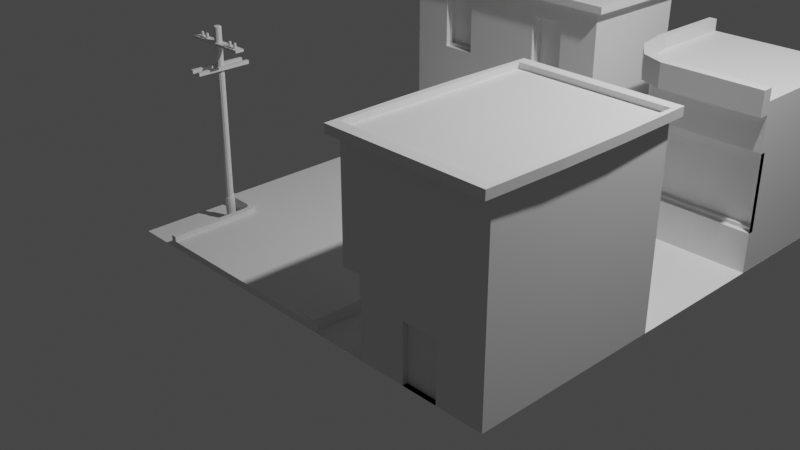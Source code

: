 # Source: cyberpunk.blend  (saved by Blender 3.4.6; exported with 4.5.12 LTS)
import bpy
from mathutils import Matrix  # noqa: F401  (used for matrix-valued properties, if any)

bpy.ops.wm.read_factory_settings(use_empty=True)
scene = bpy.context.scene
scene.name = 'Scene'

# ---- collections
col_collection = bpy.data.collections.new('Collection'); scene.collection.children.link(col_collection)

# ---- materials (node trees are filled in below, after node groups)
mat_material = bpy.data.materials.new('Material')
mat_material.alpha_threshold = 0.0
mat_material.use_transparent_shadow = False
mat_material.roughness = 0.5
mat_material.line_color = (0.0, 0.0, 0.0, 1.0)

# ---- material node trees
mat_material.use_nodes = True; mat_material.node_tree.nodes.clear()
_N = mat_material.node_tree.nodes; _L = mat_material.node_tree.links
n0 = _N.new('ShaderNodeOutputMaterial'); n0.name = 'Material Output'; n0.location = (300, 300)
n1 = _N.new('ShaderNodeBsdfPrincipled'); n1.name = 'Principled BSDF'; n1.location = (10, 300)
n1.distribution = 'GGX'
n1.subsurface_method = 'RANDOM_WALK_SKIN'
n1.inputs[3].default_value = 1.45
n1.inputs[27].default_value = (0.0, 0.0, 0.0, 1.0)
n1.inputs[28].default_value = 1.0
_L.new(n1.outputs[0], n0.inputs[0])
n0.is_active_output = True

# ---- world
world_world = bpy.data.worlds.new('World'); scene.world = world_world
world_world.use_nodes = True; world_world.node_tree.nodes.clear()
_N = world_world.node_tree.nodes; _L = world_world.node_tree.links
n0 = _N.new('ShaderNodeOutputWorld'); n0.name = 'World Output'; n0.location = (300, 300)
n1 = _N.new('ShaderNodeBackground'); n1.name = 'Background'; n1.location = (10, 300)
n1.inputs[0].default_value = (0.05088, 0.05088, 0.05088, 1.0)
_L.new(n1.outputs[0], n0.inputs[0])
n0.is_active_output = True
world_world.color = (0.05088, 0.05088, 0.05088)
world_world.use_sun_shadow = False
world_world.sun_shadow_jitter_overblur = 0.0

# ---- cameras
cam_camera = bpy.data.cameras.new('Camera')
cam_camera.clip_end = 100.0
cam_camera.ortho_scale = 7.314

# ---- lights
light_light = bpy.data.lights.new('Light', 'POINT')
light_light.transmission_factor = 0.0
light_light.energy = 1000.0
light_light.shadow_soft_size = 0.1
light_light.shadow_maximum_resolution = 0.006
light_light.use_absolute_resolution = True

# ---- meshes
me_cube = bpy.data.meshes.new('Cube')
me_cube.from_pydata([(1.546, 1.107, 1.0), (1.546, 1.0, -1.0), (1.546, -1.0, 1.0), (1.546, -1.0, -1.0), (-1.546, 1.107, 1.0), (-1.546, 1.0, -1.0), (-1.546, -1.0, 1.0), (-1.546, -1.0, -1.0), (1.546, 1.054, 0.0), (-1.546, -1.0, 0.0), (1.546, -1.0, 0.0), (-1.546, 1.054, 0.0), (0.0, 1.0, -1.0), (0.0, -1.0, 1.0), (0.0, -1.0, -1.0), (0.0, 1.107, 1.0), (0.0, 1.054, 0.0), (0.0, -1.0, 0.0), (-0.5427, -1.0, 0.1985), (-0.5427, -1.0, 0.8015), (-1.003, -1.0, 0.8015), (-1.003, -1.0, 0.1985), (1.003, -1.0, 0.1985), (1.003, -1.0, 0.8015), (0.5427, -1.0, 0.8015), (0.5427, -1.0, 0.1985), (-0.5427, -0.9116, 0.8015), (-0.5427, -0.9116, 0.1985), (-1.003, -0.9116, 0.1985), (-1.003, -0.9116, 0.8015), (1.003, -0.9116, 0.8015), (1.003, -0.9116, 0.1985), (0.5427, -0.9116, 0.1985), (0.5427, -0.9116, 0.8015), (-0.574, -0.9116, 0.2298), (-0.574, -0.9116, 0.7702), (-0.9721, -0.9116, 0.7702), (-0.9721, -0.9116, 0.2298), (0.9721, -0.9116, 0.2298), (0.9721, -0.9116, 0.7702), (0.574, -0.9116, 0.7702), (0.574, -0.9116, 0.2298), (-0.574, -0.8375, 0.7702), (-0.574, -0.8375, 0.2298), (-0.9721, -0.8375, 0.2298), (-0.9721, -0.8375, 0.7702), (0.9721, -0.8375, 0.7702), (0.9721, -0.8375, 0.2298), (0.574, -0.8375, 0.2298), (0.574, -0.8375, 0.7702), (-1.546, -0.5788, 0.2279), (-1.546, -0.5788, 0.7721), (-1.546, 0.6708, 0.7721), (-1.546, 0.6468, 0.2279), (-1.501, -0.5788, 0.2279), (-1.501, -0.5788, 0.7721), (-1.501, 0.6468, 0.2279), (-1.501, 0.6708, 0.7721), (-1.501, -0.5394, 0.2673), (-1.501, -0.5394, 0.7327), (-1.501, 0.6296, 0.7327), (-1.501, 0.6091, 0.2673), (-1.468, -0.5394, 0.2673), (-1.468, -0.5394, 0.7327), (-1.468, 0.6091, 0.2673), (-1.468, 0.6296, 0.7327), (-0.5633, -1.0, -1.0), (-0.5633, -1.0, -0.289), (-0.9828, -1.0, -0.289), (-0.9828, -1.0, -1.0), (-0.5633, -0.9412, -0.289), (-0.5633, -0.9412, -1.0), (-0.9828, -0.9412, -1.0), (-0.9828, -0.9412, -0.289), (0.0, -1.0, 1.073), (-1.546, -1.0, 1.073), (1.546, 1.107, 1.073), (1.546, -1.0, 1.073), (-1.546, 1.107, 1.073), (0.0, 1.107, 1.073), (-1.714e-10, -1.096, 0.9994), (-1.651, -1.096, 0.9994), (1.651, 1.203, 0.9994), (1.651, -1.096, 0.9994), (-1.651, 1.203, 0.9994), (-1.714e-10, 1.203, 0.9994), (1.651, -1.096, 1.074), (-1.714e-10, -1.096, 1.074), (-1.651, -1.096, 1.074), (1.651, 1.203, 1.074), (-1.651, 1.203, 1.074), (-1.714e-10, 1.203, 1.074), (0.0, -1.0, 1.003), (-1.546, -1.0, 1.003), (1.546, 1.107, 1.003), (1.546, -1.0, 1.003), (-1.546, 1.107, 1.003), (0.0, 1.107, 1.003)], [(7, 14)], [(15, 4, 84, 85), (22, 23, 30, 31), (50, 51, 55, 54), (12, 1, 3, 14), (8, 0, 2, 10), (16, 15, 0, 8), (12, 16, 8, 1), (1, 8, 10, 3), (7, 9, 11, 5), (66, 67, 70, 71), (3, 10, 17, 14), (5, 11, 16, 12), (11, 4, 15, 16), (23, 24, 33, 30), (75, 78, 90, 88), (17, 13, 19, 18), (13, 6, 20, 19), (6, 9, 21, 20), (9, 17, 18, 21), (10, 2, 23, 22), (2, 13, 24, 23), (13, 17, 25, 24), (17, 10, 22, 25), (40, 41, 48, 49), (35, 36, 45, 42), (19, 20, 29, 26), (24, 25, 32, 33), (18, 19, 26, 27), (25, 22, 31, 32), (20, 21, 28, 29), (21, 18, 27, 28), (27, 26, 35, 34), (26, 29, 36, 35), (29, 28, 37, 36), (28, 27, 34, 37), (31, 30, 39, 38), (30, 33, 40, 39), (33, 32, 41, 40), (32, 31, 38, 41), (43, 42, 45, 44), (47, 46, 49, 48), (34, 35, 42, 43), (41, 38, 47, 48), (36, 37, 44, 45), (37, 34, 43, 44), (39, 40, 49, 46), (38, 39, 46, 47), (9, 6, 51, 50), (6, 4, 52, 51), (4, 11, 53, 52), (11, 9, 50, 53), (59, 60, 65, 63), (52, 53, 56, 57), (53, 50, 54, 56), (51, 52, 57, 55), (54, 55, 59, 58), (55, 57, 60, 59), (57, 56, 61, 60), (56, 54, 58, 61), (62, 63, 65, 64), (58, 59, 63, 62), (60, 61, 64, 65), (61, 58, 62, 64), (14, 17, 67, 66), (17, 9, 68, 67), (9, 7, 69, 68), (71, 70, 73, 72), (68, 69, 72, 73), (67, 68, 73, 70), (78, 75, 93, 96), (74, 77, 95, 92), (4, 6, 81, 84), (78, 79, 91, 90), (76, 77, 86, 89), (77, 74, 87, 86), (82, 85, 91, 89), (80, 83, 86, 87), (81, 80, 87, 88), (84, 81, 88, 90), (83, 82, 89, 86), (85, 84, 90, 91), (6, 13, 80, 81), (79, 76, 89, 91), (0, 15, 85, 82), (2, 0, 82, 83), (74, 75, 88, 87), (13, 2, 83, 80), (97, 96, 93, 92), (94, 97, 92, 95), (75, 74, 92, 93), (79, 78, 96, 97), (76, 79, 97, 94), (77, 76, 94, 95)])
_uv = me_cube.uv_layers.new(name='UVMap')
_uv.uv.foreach_set('vector', [0.625, 0.375, 0.625, 0.25, 0.625, 0.25, 0.625, 0.375, 0.52, 0.7629, 0.605, 0.7629, 0.605, 0.7629, 0.52, 0.7629, 0.5243, 0.02347, 0.6007, 0.02324, 0.6007, 0.02324, 0.5243, 0.02347, 0.25, 0.5, 0.375, 0.5, 0.375, 0.75, 0.25, 0.75, 0.5, 0.5, 0.625, 0.5, 0.625, 0.75, 0.5, 0.75, 0.5, 0.375, 0.625, 0.375, 0.625, 0.5, 0.5, 0.5, 0.375, 0.375, 0.5, 0.375, 0.5, 0.5, 0.375, 0.5, 0.375, 0.5, 0.5, 0.5, 0.5, 0.75, 0.375, 0.75, 0.375, 0.0, 0.5, 0.0, 0.5, 0.25, 0.375, 0.25, 0.403, 0.8931, 0.472, 0.8931, 0.472, 0.8931, 0.403, 0.8931, 0.375, 0.75, 0.5, 0.75, 0.5, 0.875, 0.375, 0.875, 0.375, 0.25, 0.5, 0.25, 0.5, 0.375, 0.375, 0.375, 0.5, 0.25, 0.625, 0.25, 0.625, 0.375, 0.5, 0.375, 0.605, 0.7629, 0.605, 0.8621, 0.605, 0.8621, 0.605, 0.7629, 0.875, 0.75, 0.875, 0.5, 0.875, 0.5, 0.875, 0.75, 0.5, 0.875, 0.625, 0.875, 0.605, 0.8879, 0.52, 0.8879, 0.625, 0.875, 0.625, 1.0, 0.605, 0.9871, 0.605, 0.8879, 0.625, 1.0, 0.5, 1.0, 0.52, 0.9871, 0.605, 0.9871, 0.5, 1.0, 0.5, 0.875, 0.52, 0.8879, 0.52, 0.9871, 0.5, 0.75, 0.625, 0.75, 0.605, 0.7629, 0.52, 0.7629, 0.625, 0.75, 0.625, 0.875, 0.605, 0.8621, 0.605, 0.7629, 0.625, 0.875, 0.5, 0.875, 0.52, 0.8621, 0.605, 0.8621, 0.5, 0.875, 0.5, 0.75, 0.52, 0.7629, 0.52, 0.8621, 0.6006, 0.8553, 0.5244, 0.8553, 0.5244, 0.8553, 0.6006, 0.8553, 0.6006, 0.8947, 0.6006, 0.9803, 0.6006, 0.9803, 0.6006, 0.8947, 0.605, 0.8879, 0.605, 0.9871, 0.605, 0.9871, 0.605, 0.8879, 0.605, 0.8621, 0.52, 0.8621, 0.52, 0.8621, 0.605, 0.8621, 0.52, 0.8879, 0.605, 0.8879, 0.605, 0.8879, 0.52, 0.8879, 0.52, 0.8621, 0.52, 0.7629, 0.52, 0.7629, 0.52, 0.8621, 0.605, 0.9871, 0.52, 0.9871, 0.52, 0.9871, 0.605, 0.9871, 0.52, 0.9871, 0.52, 0.8879, 0.52, 0.8879, 0.52, 0.9871, 0.52, 0.8879, 0.605, 0.8879, 0.6006, 0.8947, 0.5244, 0.8947, 0.605, 0.8879, 0.605, 0.9871, 0.6006, 0.9803, 0.6006, 0.8947, 0.605, 0.9871, 0.52, 0.9871, 0.5244, 0.9803, 0.6006, 0.9803, 0.52, 0.9871, 0.52, 0.8879, 0.5244, 0.8947, 0.5244, 0.9803, 0.52, 0.7629, 0.605, 0.7629, 0.6006, 0.7697, 0.5244, 0.7697, 0.605, 0.7629, 0.605, 0.8621, 0.6006, 0.8553, 0.6006, 0.7697, 0.605, 0.8621, 0.52, 0.8621, 0.5244, 0.8553, 0.6006, 0.8553, 0.52, 0.8621, 0.52, 0.7629, 0.5244, 0.7697, 0.5244, 0.8553, 0.5244, 0.8947, 0.6006, 0.8947, 0.6006, 0.9803, 0.5244, 0.9803, 0.5244, 0.7697, 0.6006, 0.7697, 0.6006, 0.8553, 0.5244, 0.8553, 0.5244, 0.8947, 0.6006, 0.8947, 0.6006, 0.8947, 0.5244, 0.8947, 0.5244, 0.8553, 0.5244, 0.7697, 0.5244, 0.7697, 0.5244, 0.8553, 0.6006, 0.9803, 0.5244, 0.9803, 0.5244, 0.9803, 0.6006, 0.9803, 0.5244, 0.9803, 0.5244, 0.8947, 0.5244, 0.8947, 0.5244, 0.9803, 0.6006, 0.7697, 0.6006, 0.8553, 0.6006, 0.8553, 0.6006, 0.7697, 0.5244, 0.7697, 0.6006, 0.7697, 0.6006, 0.7697, 0.5244, 0.7697, 0.5, 0.0, 0.625, 0.0, 0.6007, 0.02324, 0.5243, 0.02347, 0.625, 0.0, 0.625, 0.25, 0.6007, 0.2267, 0.6007, 0.02324, 0.625, 0.25, 0.5, 0.25, 0.5243, 0.2265, 0.6007, 0.2267, 0.5, 0.25, 0.5, 0.0, 0.5243, 0.02347, 0.5243, 0.2265, 0.5952, 0.0297, 0.5952, 0.2203, 0.5952, 0.2203, 0.5952, 0.0297, 0.6007, 0.2267, 0.5243, 0.2265, 0.5243, 0.2265, 0.6007, 0.2267, 0.5243, 0.2265, 0.5243, 0.02347, 0.5243, 0.02347, 0.5243, 0.2265, 0.6007, 0.02324, 0.6007, 0.2267, 0.6007, 0.2267, 0.6007, 0.02324, 0.5243, 0.02347, 0.6007, 0.02324, 0.5952, 0.0297, 0.5298, 0.02996, 0.6007, 0.02324, 0.6007, 0.2267, 0.5952, 0.2203, 0.5952, 0.0297, 0.6007, 0.2267, 0.5243, 0.2265, 0.5298, 0.22, 0.5952, 0.2203, 0.5243, 0.2265, 0.5243, 0.02347, 0.5298, 0.02996, 0.5298, 0.22, 0.5298, 0.02996, 0.5952, 0.0297, 0.5952, 0.2203, 0.5298, 0.22, 0.5298, 0.02996, 0.5952, 0.0297, 0.5952, 0.0297, 0.5298, 0.02996, 0.5952, 0.2203, 0.5298, 0.22, 0.5298, 0.22, 0.5952, 0.2203, 0.5298, 0.22, 0.5298, 0.02996, 0.5298, 0.02996, 0.5298, 0.22, 0.375, 0.875, 0.5, 0.875, 0.472, 0.8931, 0.403, 0.8931, 0.5, 0.875, 0.5, 1.0, 0.472, 0.9819, 0.472, 0.8931, 0.5, 1.0, 0.375, 1.0, 0.403, 0.9819, 0.472, 0.9819, 0.403, 0.8931, 0.472, 0.8931, 0.472, 0.9819, 0.403, 0.9819, 0.472, 0.9819, 0.403, 0.9819, 0.403, 0.9819, 0.472, 0.9819, 0.472, 0.8931, 0.472, 0.9819, 0.472, 0.9819, 0.472, 0.8931, 0.875, 0.5, 0.875, 0.75, 0.875, 0.75, 0.875, 0.5, 0.75, 0.75, 0.625, 0.75, 0.625, 0.75, 0.75, 0.75, 0.625, 0.25, 0.625, 0.0, 0.625, 0.0, 0.625, 0.25, 0.875, 0.5, 0.75, 0.5, 0.75, 0.5, 0.875, 0.5, 0.625, 0.5, 0.625, 0.75, 0.625, 0.75, 0.625, 0.5, 0.625, 0.75, 0.75, 0.75, 0.75, 0.75, 0.625, 0.75, 0.625, 0.5, 0.625, 0.375, 0.625, 0.375, 0.625, 0.5, 0.625, 0.875, 0.625, 0.75, 0.625, 0.75, 0.625, 0.875, 0.625, 1.0, 0.625, 0.875, 0.625, 0.875, 0.625, 1.0, 0.625, 0.25, 0.625, 0.0, 0.625, 0.0, 0.625, 0.25, 0.625, 0.75, 0.625, 0.5, 0.625, 0.5, 0.625, 0.75, 0.625, 0.375, 0.625, 0.25, 0.625, 0.25, 0.625, 0.375, 0.625, 1.0, 0.625, 0.875, 0.625, 0.875, 0.625, 1.0, 0.75, 0.5, 0.625, 0.5, 0.625, 0.5, 0.75, 0.5, 0.625, 0.5, 0.625, 0.375, 0.625, 0.375, 0.625, 0.5, 0.625, 0.75, 0.625, 0.5, 0.625, 0.5, 0.625, 0.75, 0.75, 0.75, 0.875, 0.75, 0.875, 0.75, 0.75, 0.75, 0.625, 0.875, 0.625, 0.75, 0.625, 0.75, 0.625, 0.875, 0.75, 0.5, 0.875, 0.5, 0.875, 0.75, 0.75, 0.75, 0.625, 0.5, 0.75, 0.5, 0.75, 0.75, 0.625, 0.75, 0.875, 0.75, 0.75, 0.75, 0.75, 0.75, 0.875, 0.75, 0.75, 0.5, 0.875, 0.5, 0.875, 0.5, 0.75, 0.5, 0.625, 0.5, 0.75, 0.5, 0.75, 0.5, 0.625, 0.5, 0.625, 0.75, 0.625, 0.5, 0.625, 0.5, 0.625, 0.75])
me_cube.materials.append(mat_material)
me_cube.use_mirror_vertex_groups = False
me_cube.update()
me_plane = bpy.data.meshes.new('Plane')
me_plane.from_pydata([(-0.5003, -0.6659, 0.0), (1.0, -0.6659, 0.0), (-0.5003, 1.0, 0.0), (1.0, 1.0, 0.0)], [], [(0, 1, 3, 2)])
_uv = me_plane.uv_layers.new(name='UVMap')
_uv.uv.foreach_set('vector', [0.0, 0.0, 1.0, 0.0, 1.0, 1.0, 0.0, 1.0])
me_plane.update()
me_cube_001 = bpy.data.meshes.new('Cube.001')
me_cube_001.from_pydata([(1.326, 1.0, -0.2124), (1.326, 1.0, -1.0), (0.1299, -1.0, -0.4128), (0.1299, -1.0, -1.0), (-1.971, 1.0, -0.2124), (-1.971, 1.0, -1.0), (-0.7749, -1.0, -0.4128), (-0.7749, -1.0, -1.0), (1.326, -1.0, 0.2876), (-1.971, -1.0, 0.2876), (1.326, 1.0, 0.2876), (-1.971, 1.0, 0.2876), (-2.472, -0.92, -0.1324), (-2.472, 0.92, -0.1324), (-2.472, -0.92, 0.2076), (-2.472, 0.92, 0.2076), (1.326, -1.0, 0.9193), (-1.971, -1.0, 0.9193), (1.326, 1.0, 0.9193), (-1.971, 1.0, 0.9193), (-2.472, -1.0, 0.9193), (-2.472, 1.0, 0.9193), (-1.971, 0.3333, -1.0), (-1.971, -0.3333, -1.0), (1.326, 0.3333, -0.2124), (1.326, -0.3333, -0.2124), (-1.971, -0.3333, -0.2124), (-1.971, 0.3333, -0.2124), (1.326, -0.3333, -1.0), (1.326, 0.3333, -1.0), (1.326, 0.3333, 0.2876), (1.326, -0.3333, 0.2876), (-2.472, -0.3333, -0.1324), (-2.472, 0.3333, -0.1324), (-2.472, -0.3333, 0.2076), (-2.472, 0.3333, 0.2076), (1.326, 0.3333, 0.9193), (1.326, -0.3333, 0.9193), (-2.472, -0.3333, 0.9193), (-2.472, 0.3333, 0.9193), (-2.472, 1.0, 0.3841), (-1.971, 1.0, 0.3841), (1.326, -1.0, 0.3841), (-1.971, -1.0, 0.3841), (-2.472, -1.0, 0.3841), (1.326, 1.0, 0.3841), (1.326, -0.3333, 0.3841), (1.326, 0.3333, 0.3841), (-2.472, 0.3333, 0.3841), (-2.472, -0.3333, 0.3841), (-2.472, -0.5016, 0.4532), (-2.472, -0.8318, 0.4532), (-2.472, -0.8318, 0.8284), (-2.472, -0.5016, 0.8284), (-2.472, 0.8318, 0.4532), (-2.472, 0.5016, 0.4532), (-2.472, 0.5016, 0.8284), (-2.472, 0.8318, 0.8284), (-2.472, 0.1651, 0.4532), (-2.472, -0.1651, 0.4532), (-2.472, -0.1651, 0.8284), (-2.472, 0.1651, 0.8284), (-2.371, -0.8318, 0.4532), (-2.371, -0.5016, 0.4532), (-2.371, -0.5016, 0.8284), (-2.371, -0.8318, 0.8284), (-2.371, 0.5016, 0.4532), (-2.371, 0.8318, 0.4532), (-2.371, 0.8318, 0.8284), (-2.371, 0.5016, 0.8284), (-2.371, -0.1651, 0.4532), (-2.371, 0.1651, 0.4532), (-2.371, 0.1651, 0.8284), (-2.371, -0.1651, 0.8284), (-2.371, -0.532, 0.4836), (-2.371, -0.8013, 0.4836), (-2.371, -0.8013, 0.798), (-2.371, -0.532, 0.798), (-2.371, 0.8013, 0.4836), (-2.371, 0.532, 0.4836), (-2.371, 0.532, 0.798), (-2.371, 0.8013, 0.798), (-2.371, 0.1347, 0.4836), (-2.371, -0.1347, 0.4836), (-2.371, -0.1347, 0.798), (-2.371, 0.1347, 0.798), (-2.284, -0.8013, 0.4836), (-2.284, -0.532, 0.4836), (-2.284, -0.532, 0.798), (-2.284, -0.8013, 0.798), (-2.284, 0.532, 0.4836), (-2.284, 0.8013, 0.4836), (-2.284, 0.8013, 0.798), (-2.284, 0.532, 0.798), (-2.284, -0.1347, 0.4836), (-2.284, 0.1347, 0.4836), (-2.284, 0.1347, 0.798), (-2.284, -0.1347, 0.798), (-2.472, 0.3333, -0.2124), (-2.472, 1.0, -0.2124), (-2.472, 0.3333, 0.2876), (-2.472, 1.0, 0.2876), (-2.472, -1.0, 0.2876), (-2.472, -1.0, -0.2124), (-2.472, -0.3333, -0.2124), (-2.472, -0.3333, 0.2876), (-2.233, 0.3333, -0.1324), (-2.233, 0.3333, 0.2076), (-2.233, -0.3333, -0.1324), (-2.233, -0.3333, 0.2076), (-2.233, 0.92, -0.1324), (-2.233, 0.92, 0.2076), (-2.233, -0.92, 0.2076), (-2.233, -0.92, -0.1324), (-1.971, -1.0, -1.0), (-1.971, -1.0, -0.2124), (1.326, -1.0, -0.2124), (1.326, -1.0, -1.0), (-0.7749, -0.9478, -1.0), (-0.7749, -0.9478, -0.4128), (0.1299, -0.9478, -0.4128), (0.1299, -0.9478, -1.0), (-0.7749, -0.9478, -1.0), (-0.7749, -0.9478, -0.4128), (0.1299, -0.9478, -0.4128), (0.1299, -0.9478, -1.0), (-0.7749, -0.9478, -1.0), (-0.7749, -0.9478, -0.4128), (0.1299, -0.9478, -0.4128), (0.1299, -0.9478, -1.0), (1.326, -1.0, 1.004), (-1.971, -1.0, 1.004), (1.326, -0.3333, 1.004), (-1.971, 1.0, 1.004), (1.326, 1.0, 1.004), (-2.472, 0.3333, 1.004), (-2.472, 1.0, 1.004), (-2.472, -1.0, 1.004), (1.326, 0.3333, 1.004), (-2.472, -0.3333, 1.004), (1.438, -1.111, 0.9193), (-1.971, -1.111, 0.9193), (1.484, -0.3333, 0.9193), (1.438, -1.111, 1.004), (-1.971, 1.111, 0.9193), (1.438, 1.111, 0.9193), (-2.63, 0.3333, 0.9193), (-2.584, 1.111, 0.9193), (-2.584, -1.111, 0.9193), (1.484, 0.3333, 0.9193), (1.484, -0.3333, 1.004), (1.484, 0.3333, 1.004), (-2.63, -0.3333, 0.9193), (1.438, 1.111, 1.004), (-1.971, 1.111, 1.004), (-2.63, -0.3333, 1.004), (-2.584, -1.111, 1.004), (-1.971, -1.111, 1.004), (-2.63, 0.3333, 1.004), (-2.584, 1.111, 1.004), (1.326, -1.0, 0.947), (-1.971, -1.0, 0.947), (1.326, -0.3333, 0.947), (-1.971, 0.3333, 0.947), (-1.971, 1.0, 0.947), (1.326, 1.0, 0.947), (-2.472, 0.3333, 0.947), (-2.472, 1.0, 0.947), (-2.472, -1.0, 0.947), (1.326, 0.3333, 0.947), (-1.971, -0.3333, 0.947), (-2.472, -0.3333, 0.947)], [], [(24, 0, 10, 30), (7, 3, 121, 118), (22, 27, 4, 5), (23, 28, 117, 114), (28, 25, 116, 117), (5, 4, 0, 1), (43, 42, 16, 17), (0, 4, 11, 10), (115, 116, 8, 9), (11, 4, 99, 101), (13, 33, 106, 110), (41, 40, 21, 19), (115, 9, 102, 103), (26, 115, 103, 104), (139, 135, 158, 155), (135, 136, 159, 158), (57, 54, 67, 68), (44, 43, 17, 20), (45, 41, 19, 18), (47, 45, 18, 36), (42, 46, 37, 16), (46, 47, 36, 37), (51, 52, 65, 62), (60, 61, 72, 73), (137, 139, 155, 156), (20, 17, 141, 148), (133, 134, 153, 154), (19, 21, 147, 144), (4, 27, 98, 99), (27, 26, 104, 98), (15, 13, 110, 111), (32, 12, 113, 108), (1, 0, 24, 29), (29, 24, 25, 28), (5, 1, 29, 22), (22, 29, 28, 23), (114, 115, 26, 23), (23, 26, 27, 22), (116, 25, 31, 8), (25, 24, 30, 31), (100, 105, 49, 48), (101, 100, 48, 40), (31, 30, 47, 46), (8, 31, 46, 42), (30, 10, 45, 47), (10, 11, 41, 45), (102, 9, 43, 44), (105, 102, 44, 49), (11, 101, 40, 41), (9, 8, 42, 43), (49, 44, 51, 50), (44, 20, 52, 51), (20, 38, 53, 52), (38, 49, 50, 53), (40, 48, 55, 54), (48, 39, 56, 55), (39, 21, 57, 56), (21, 40, 54, 57), (48, 49, 59, 58), (49, 38, 60, 59), (38, 39, 61, 60), (39, 48, 58, 61), (81, 78, 91, 92), (75, 76, 89, 86), (84, 85, 96, 97), (58, 59, 70, 71), (52, 53, 64, 65), (55, 56, 69, 66), (61, 58, 71, 72), (50, 51, 62, 63), (56, 57, 68, 69), (59, 60, 73, 70), (53, 50, 63, 64), (54, 55, 66, 67), (63, 62, 75, 74), (62, 65, 76, 75), (65, 64, 77, 76), (64, 63, 74, 77), (67, 66, 79, 78), (66, 69, 80, 79), (69, 68, 81, 80), (68, 67, 78, 81), (71, 70, 83, 82), (70, 73, 84, 83), (73, 72, 85, 84), (72, 71, 82, 85), (87, 86, 89, 88), (91, 90, 93, 92), (95, 94, 97, 96), (82, 83, 94, 95), (76, 77, 88, 89), (79, 80, 93, 90), (85, 82, 95, 96), (74, 75, 86, 87), (80, 81, 92, 93), (83, 84, 97, 94), (77, 74, 87, 88), (78, 79, 90, 91), (33, 13, 99, 98), (15, 35, 100, 101), (13, 15, 101, 99), (14, 12, 103, 102), (12, 32, 104, 103), (32, 33, 98, 104), (34, 14, 102, 105), (35, 34, 105, 100), (108, 113, 112, 109), (110, 106, 107, 111), (106, 108, 109, 107), (34, 35, 107, 109), (33, 32, 108, 106), (12, 14, 112, 113), (35, 15, 111, 107), (14, 34, 109, 112), (7, 6, 115, 114), (2, 3, 117, 116), (6, 2, 116, 115), (3, 7, 114, 117), (118, 121, 125, 122), (3, 2, 120, 121), (2, 6, 119, 120), (6, 7, 118, 119), (125, 124, 128, 129), (121, 120, 124, 125), (120, 119, 123, 124), (119, 118, 122, 123), (129, 128, 127, 126), (124, 123, 127, 128), (123, 122, 126, 127), (122, 125, 129, 126), (134, 133, 164, 165), (137, 131, 161, 168), (135, 139, 171, 166), (133, 136, 167, 164), (132, 138, 169, 162), (130, 132, 162, 160), (37, 36, 149, 142), (21, 39, 146, 147), (36, 18, 145, 149), (132, 130, 143, 150), (147, 146, 158, 159), (146, 152, 155, 158), (141, 140, 143, 157), (142, 149, 151, 150), (145, 144, 154, 153), (152, 148, 156, 155), (140, 142, 150, 143), (144, 147, 159, 154), (149, 145, 153, 151), (148, 141, 157, 156), (17, 16, 140, 141), (136, 133, 154, 159), (38, 20, 148, 152), (16, 37, 142, 140), (131, 137, 156, 157), (39, 38, 152, 146), (134, 138, 151, 153), (130, 131, 157, 143), (18, 19, 144, 145), (138, 132, 150, 151), (162, 170, 161, 160), (163, 164, 167, 166), (161, 170, 171, 168), (170, 163, 166, 171), (165, 164, 163, 169), (169, 163, 170, 162), (131, 130, 160, 161), (138, 134, 165, 169), (136, 135, 166, 167), (139, 137, 168, 171)])
_uv = me_cube_001.uv_layers.new(name='UVMap')
_uv.uv.foreach_set('vector', [0.625, 0.5833, 0.625, 0.5, 0.625, 0.5, 0.625, 0.5833, 0.4196, 0.9893, 0.4196, 0.7607, 0.4196, 0.7607, 0.4196, 0.9893, 0.375, 0.1667, 0.625, 0.1667, 0.625, 0.25, 0.375, 0.25, 0.125, 0.6667, 0.375, 0.6667, 0.375, 0.75, 0.125, 0.75, 0.375, 0.6667, 0.625, 0.6667, 0.625, 0.75, 0.375, 0.75, 0.375, 0.25, 0.625, 0.25, 0.625, 0.5, 0.375, 0.5, 0.625, 1.0, 0.625, 0.75, 0.625, 0.75, 0.625, 1.0, 0.625, 0.5, 0.625, 0.25, 0.625, 0.25, 0.625, 0.5, 0.625, 1.0, 0.625, 0.75, 0.625, 0.75, 0.625, 1.0, 0.625, 0.25, 0.625, 0.25, 0.625, 0.25, 0.625, 0.25, 0.625, 0.24, 0.625, 0.1667, 0.625, 0.1667, 0.625, 0.24, 0.625, 0.25, 0.625, 0.25, 0.625, 0.25, 0.625, 0.25, 0.625, 1.0, 0.625, 1.0, 0.625, 1.0, 0.625, 1.0, 0.625, 0.08333, 0.625, 0.0, 0.625, 0.0, 0.625, 0.08333, 0.875, 0.6667, 0.875, 0.5833, 0.875, 0.5833, 0.875, 0.6667, 0.875, 0.5833, 0.875, 0.5, 0.875, 0.5, 0.875, 0.5833, 0.625, 0.24, 0.625, 0.24, 0.625, 0.24, 0.625, 0.24, 0.625, 1.0, 0.625, 1.0, 0.625, 1.0, 0.625, 1.0, 0.625, 0.5, 0.625, 0.25, 0.625, 0.25, 0.625, 0.5, 0.625, 0.5833, 0.625, 0.5, 0.625, 0.5, 0.625, 0.5833, 0.625, 0.75, 0.625, 0.6667, 0.625, 0.6667, 0.625, 0.75, 0.625, 0.6667, 0.625, 0.5833, 0.625, 0.5833, 0.625, 0.6667, 0.625, 0.01, 0.625, 0.01, 0.625, 0.01, 0.625, 0.01, 0.625, 0.09333, 0.625, 0.1567, 0.625, 0.1567, 0.625, 0.09333, 0.875, 0.75, 0.875, 0.6667, 0.875, 0.6667, 0.875, 0.75, 0.625, 1.0, 0.625, 1.0, 0.625, 1.0, 0.625, 1.0, 0.875, 0.5, 0.625, 0.5, 0.625, 0.5, 0.875, 0.5, 0.625, 0.25, 0.625, 0.25, 0.625, 0.25, 0.625, 0.25, 0.625, 0.25, 0.625, 0.1667, 0.625, 0.1667, 0.625, 0.25, 0.625, 0.1667, 0.625, 0.08333, 0.625, 0.08333, 0.625, 0.1667, 0.625, 0.24, 0.625, 0.24, 0.625, 0.24, 0.625, 0.24, 0.625, 0.08333, 0.625, 0.01, 0.625, 0.01, 0.625, 0.08333, 0.375, 0.5, 0.625, 0.5, 0.625, 0.5833, 0.375, 0.5833, 0.375, 0.5833, 0.625, 0.5833, 0.625, 0.6667, 0.375, 0.6667, 0.125, 0.5, 0.375, 0.5, 0.375, 0.5833, 0.125, 0.5833, 0.125, 0.5833, 0.375, 0.5833, 0.375, 0.6667, 0.125, 0.6667, 0.375, 0.0, 0.625, 0.0, 0.625, 0.08333, 0.375, 0.08333, 0.375, 0.08333, 0.625, 0.08333, 0.625, 0.1667, 0.375, 0.1667, 0.625, 0.75, 0.625, 0.6667, 0.625, 0.6667, 0.625, 0.75, 0.625, 0.6667, 0.625, 0.5833, 0.625, 0.5833, 0.625, 0.6667, 0.625, 0.1667, 0.625, 0.08333, 0.625, 0.08333, 0.625, 0.1667, 0.625, 0.25, 0.625, 0.1667, 0.625, 0.1667, 0.625, 0.25, 0.625, 0.6667, 0.625, 0.5833, 0.625, 0.5833, 0.625, 0.6667, 0.625, 0.75, 0.625, 0.6667, 0.625, 0.6667, 0.625, 0.75, 0.625, 0.5833, 0.625, 0.5, 0.625, 0.5, 0.625, 0.5833, 0.625, 0.5, 0.625, 0.25, 0.625, 0.25, 0.625, 0.5, 0.625, 1.0, 0.625, 1.0, 0.625, 1.0, 0.625, 1.0, 0.625, 0.08333, 0.625, 0.0, 0.625, 0.0, 0.625, 0.08333, 0.625, 0.25, 0.625, 0.25, 0.625, 0.25, 0.625, 0.25, 0.625, 1.0, 0.625, 0.75, 0.625, 0.75, 0.625, 1.0, 0.625, 0.08333, 0.625, 0.0, 0.625, 0.01, 0.625, 0.07333, 0.625, 0.0, 0.625, 0.0, 0.625, 0.01, 0.625, 0.01, 0.625, 0.0, 0.625, 0.08333, 0.625, 0.07333, 0.625, 0.01, 0.625, 0.08333, 0.625, 0.08333, 0.625, 0.07333, 0.625, 0.07333, 0.625, 0.25, 0.625, 0.1667, 0.625, 0.1767, 0.625, 0.24, 0.625, 0.1667, 0.625, 0.1667, 0.625, 0.1767, 0.625, 0.1767, 0.625, 0.1667, 0.625, 0.25, 0.625, 0.24, 0.625, 0.1767, 0.625, 0.25, 0.625, 0.25, 0.625, 0.24, 0.625, 0.24, 0.625, 0.1667, 0.625, 0.08333, 0.625, 0.09333, 0.625, 0.1567, 0.625, 0.08333, 0.625, 0.08333, 0.625, 0.09333, 0.625, 0.09333, 0.625, 0.08333, 0.625, 0.1667, 0.625, 0.1567, 0.625, 0.09333, 0.625, 0.1667, 0.625, 0.1667, 0.625, 0.1567, 0.625, 0.1567, 0.625, 0.2342, 0.625, 0.2342, 0.625, 0.2342, 0.625, 0.2342, 0.625, 0.01584, 0.625, 0.01584, 0.625, 0.01584, 0.625, 0.01584, 0.625, 0.09917, 0.625, 0.1508, 0.625, 0.1508, 0.625, 0.09917, 0.625, 0.1567, 0.625, 0.09333, 0.625, 0.09333, 0.625, 0.1567, 0.625, 0.01, 0.625, 0.07333, 0.625, 0.07333, 0.625, 0.01, 0.625, 0.1767, 0.625, 0.1767, 0.625, 0.1767, 0.625, 0.1767, 0.625, 0.1567, 0.625, 0.1567, 0.625, 0.1567, 0.625, 0.1567, 0.625, 0.07333, 0.625, 0.01, 0.625, 0.01, 0.625, 0.07333, 0.625, 0.1767, 0.625, 0.24, 0.625, 0.24, 0.625, 0.1767, 0.625, 0.09333, 0.625, 0.09333, 0.625, 0.09333, 0.625, 0.09333, 0.625, 0.07333, 0.625, 0.07333, 0.625, 0.07333, 0.625, 0.07333, 0.625, 0.24, 0.625, 0.1767, 0.625, 0.1767, 0.625, 0.24, 0.625, 0.07333, 0.625, 0.01, 0.625, 0.01584, 0.625, 0.0675, 0.625, 0.01, 0.625, 0.01, 0.625, 0.01584, 0.625, 0.01584, 0.625, 0.01, 0.625, 0.07333, 0.625, 0.0675, 0.625, 0.01584, 0.625, 0.07333, 0.625, 0.07333, 0.625, 0.0675, 0.625, 0.0675, 0.625, 0.24, 0.625, 0.1767, 0.625, 0.1825, 0.625, 0.2342, 0.625, 0.1767, 0.625, 0.1767, 0.625, 0.1825, 0.625, 0.1825, 0.625, 0.1767, 0.625, 0.24, 0.625, 0.2342, 0.625, 0.1825, 0.625, 0.24, 0.625, 0.24, 0.625, 0.2342, 0.625, 0.2342, 0.625, 0.1567, 0.625, 0.09333, 0.625, 0.09917, 0.625, 0.1508, 0.625, 0.09333, 0.625, 0.09333, 0.625, 0.09917, 0.625, 0.09917, 0.625, 0.09333, 0.625, 0.1567, 0.625, 0.1508, 0.625, 0.09917, 0.625, 0.1567, 0.625, 0.1567, 0.625, 0.1508, 0.625, 0.1508, 0.625, 0.0675, 0.625, 0.01584, 0.625, 0.01584, 0.625, 0.0675, 0.625, 0.2342, 0.625, 0.1825, 0.625, 0.1825, 0.625, 0.2342, 0.625, 0.1508, 0.625, 0.09917, 0.625, 0.09917, 0.625, 0.1508, 0.625, 0.1508, 0.625, 0.09917, 0.625, 0.09917, 0.625, 0.1508, 0.625, 0.01584, 0.625, 0.0675, 0.625, 0.0675, 0.625, 0.01584, 0.625, 0.1825, 0.625, 0.1825, 0.625, 0.1825, 0.625, 0.1825, 0.625, 0.1508, 0.625, 0.1508, 0.625, 0.1508, 0.625, 0.1508, 0.625, 0.0675, 0.625, 0.01584, 0.625, 0.01584, 0.625, 0.0675, 0.625, 0.1825, 0.625, 0.2342, 0.625, 0.2342, 0.625, 0.1825, 0.625, 0.09917, 0.625, 0.09917, 0.625, 0.09917, 0.625, 0.09917, 0.625, 0.0675, 0.625, 0.0675, 0.625, 0.0675, 0.625, 0.0675, 0.625, 0.2342, 0.625, 0.1825, 0.625, 0.1825, 0.625, 0.2342, 0.625, 0.1667, 0.625, 0.24, 0.625, 0.25, 0.625, 0.1667, 0.625, 0.24, 0.625, 0.1667, 0.625, 0.1667, 0.625, 0.25, 0.625, 0.24, 0.625, 0.24, 0.625, 0.25, 0.625, 0.25, 0.625, 0.01, 0.625, 0.01, 0.625, 0.0, 0.625, 0.0, 0.625, 0.01, 0.625, 0.08333, 0.625, 0.08333, 0.625, 0.0, 0.625, 0.08333, 0.625, 0.1667, 0.625, 0.1667, 0.625, 0.08333, 0.625, 0.08333, 0.625, 0.01, 0.625, 0.0, 0.625, 0.08333, 0.625, 0.1667, 0.625, 0.08333, 0.625, 0.08333, 0.625, 0.1667, 0.625, 0.08333, 0.625, 0.01, 0.625, 0.01, 0.625, 0.08333, 0.625, 0.24, 0.625, 0.1667, 0.625, 0.1667, 0.625, 0.24, 0.625, 0.1667, 0.625, 0.08333, 0.625, 0.08333, 0.625, 0.1667, 0.625, 0.08333, 0.625, 0.1667, 0.625, 0.1667, 0.625, 0.08333, 0.625, 0.1667, 0.625, 0.08333, 0.625, 0.08333, 0.625, 0.1667, 0.625, 0.01, 0.625, 0.01, 0.625, 0.01, 0.625, 0.01, 0.625, 0.1667, 0.625, 0.24, 0.625, 0.24, 0.625, 0.1667, 0.625, 0.01, 0.625, 0.08333, 0.625, 0.08333, 0.625, 0.01, 0.4196, 0.9893, 0.5804, 0.9893, 0.625, 1.0, 0.375, 1.0, 0.5804, 0.7607, 0.4196, 0.7607, 0.375, 0.75, 0.625, 0.75, 0.5804, 0.9893, 0.5804, 0.7607, 0.625, 0.75, 0.625, 1.0, 0.4196, 0.7607, 0.4196, 0.9893, 0.375, 1.0, 0.375, 0.75, 0.4196, 0.9893, 0.4196, 0.7607, 0.4196, 0.7607, 0.4196, 0.9893, 0.4196, 0.7607, 0.5804, 0.7607, 0.5804, 0.7607, 0.4196, 0.7607, 0.5804, 0.7607, 0.5804, 0.9893, 0.5804, 0.9893, 0.5804, 0.7607, 0.5804, 0.9893, 0.4196, 0.9893, 0.4196, 0.9893, 0.5804, 0.9893, 0.4196, 0.7607, 0.5804, 0.7607, 0.5804, 0.7607, 0.4196, 0.7607, 0.4196, 0.7607, 0.5804, 0.7607, 0.5804, 0.7607, 0.4196, 0.7607, 0.5804, 0.7607, 0.5804, 0.9893, 0.5804, 0.9893, 0.5804, 0.7607, 0.5804, 0.9893, 0.4196, 0.9893, 0.4196, 0.9893, 0.5804, 0.9893, 0.4196, 0.7607, 0.5804, 0.7607, 0.5804, 0.9893, 0.4196, 0.9893, 0.5804, 0.7607, 0.5804, 0.9893, 0.5804, 0.9893, 0.5804, 0.7607, 0.5804, 0.9893, 0.4196, 0.9893, 0.4196, 0.9893, 0.5804, 0.9893, 0.4196, 0.9893, 0.4196, 0.7607, 0.4196, 0.7607, 0.4196, 0.9893, 0.625, 0.5, 0.875, 0.5, 0.875, 0.5, 0.625, 0.5, 0.875, 0.75, 0.875, 0.75, 0.875, 0.75, 0.875, 0.75, 0.875, 0.5833, 0.875, 0.6667, 0.875, 0.6667, 0.875, 0.5833, 0.875, 0.5, 0.875, 0.5, 0.875, 0.5, 0.875, 0.5, 0.625, 0.6667, 0.625, 0.5833, 0.625, 0.5833, 0.625, 0.6667, 0.625, 0.75, 0.625, 0.6667, 0.625, 0.6667, 0.625, 0.75, 0.625, 0.6667, 0.625, 0.5833, 0.625, 0.5833, 0.625, 0.6667, 0.625, 0.25, 0.625, 0.1667, 0.625, 0.1667, 0.625, 0.25, 0.625, 0.5833, 0.625, 0.5, 0.625, 0.5, 0.625, 0.5833, 0.625, 0.6667, 0.625, 0.75, 0.625, 0.75, 0.625, 0.6667, 0.625, 0.25, 0.625, 0.1667, 0.625, 0.1667, 0.625, 0.25, 0.625, 0.1667, 0.625, 0.08333, 0.625, 0.08333, 0.625, 0.1667, 0.625, 1.0, 0.625, 0.75, 0.625, 0.75, 0.625, 1.0, 0.625, 0.6667, 0.625, 0.5833, 0.625, 0.5833, 0.625, 0.6667, 0.625, 0.5, 0.625, 0.25, 0.625, 0.25, 0.625, 0.5, 0.625, 0.08333, 0.625, 0.0, 0.625, 0.0, 0.625, 0.08333, 0.625, 0.75, 0.625, 0.6667, 0.625, 0.6667, 0.625, 0.75, 0.625, 0.25, 0.625, 0.25, 0.625, 0.25, 0.625, 0.25, 0.625, 0.5833, 0.625, 0.5, 0.625, 0.5, 0.625, 0.5833, 0.625, 1.0, 0.625, 1.0, 0.625, 1.0, 0.625, 1.0, 0.625, 1.0, 0.625, 0.75, 0.625, 0.75, 0.625, 1.0, 0.875, 0.5, 0.875, 0.5, 0.875, 0.5, 0.875, 0.5, 0.625, 0.08333, 0.625, 0.0, 0.625, 0.0, 0.625, 0.08333, 0.625, 0.75, 0.625, 0.6667, 0.625, 0.6667, 0.625, 0.75, 0.875, 0.75, 0.875, 0.75, 0.875, 0.75, 0.875, 0.75, 0.625, 0.1667, 0.625, 0.08333, 0.625, 0.08333, 0.625, 0.1667, 0.625, 0.5, 0.625, 0.5833, 0.625, 0.5833, 0.625, 0.5, 0.625, 0.75, 0.875, 0.75, 0.875, 0.75, 0.625, 0.75, 0.625, 0.5, 0.625, 0.25, 0.625, 0.25, 0.625, 0.5, 0.625, 0.5833, 0.625, 0.6667, 0.625, 0.6667, 0.625, 0.5833, 0.625, 0.6667, 0.875, 0.6667, 0.875, 0.75, 0.625, 0.75, 0.875, 0.5833, 0.875, 0.5, 0.875, 0.5, 0.875, 0.5833, 0.875, 0.75, 0.875, 0.6667, 0.875, 0.6667, 0.875, 0.75, 0.875, 0.6667, 0.875, 0.5833, 0.875, 0.5833, 0.875, 0.6667, 0.625, 0.5, 0.875, 0.5, 0.875, 0.5833, 0.625, 0.5833, 0.625, 0.5833, 0.875, 0.5833, 0.875, 0.6667, 0.625, 0.6667, 0.875, 0.75, 0.625, 0.75, 0.625, 0.75, 0.875, 0.75, 0.625, 0.5833, 0.625, 0.5, 0.625, 0.5, 0.625, 0.5833, 0.875, 0.5, 0.875, 0.5833, 0.875, 0.5833, 0.875, 0.5, 0.875, 0.6667, 0.875, 0.75, 0.875, 0.75, 0.875, 0.6667])
me_cube_001.materials.append(mat_material)
me_cube_001.use_mirror_vertex_groups = False
me_cube_001.update()
me_cube_002 = bpy.data.meshes.new('Cube.002')
me_cube_002.from_pydata([(1.844, 1.0, 0.5495), (1.844, 1.0, -1.0), (1.844, -1.296, 0.5495), (1.844, -1.296, -1.0), (-1.326, 1.0, 0.5495), (-1.326, 1.0, -1.0), (-1.326, -0.3629, 0.5495), (-0.3927, -1.296, 0.5495), (-1.201, -0.8296, 0.5495), (-0.8594, -1.171, 0.5495), (-0.3927, -1.296, -1.0), (-1.326, -0.3629, -1.0), (-0.8594, -1.171, -1.0), (-1.201, -0.8296, -1.0), (1.844, 1.0, 0.6754), (1.844, -1.296, 0.6754), (-1.326, 1.0, 0.6754), (-0.3927, -1.296, 0.6754), (-0.8594, -1.171, 0.6754), (-1.201, -0.8296, 0.6754), (-1.326, -0.3629, 0.6754), (-0.416, -1.473, 0.5495), (-0.9485, -1.325, 0.5495), (-1.355, -0.9186, 0.5495), (-1.503, -0.3861, 0.5495), (-1.504, 1.0, 0.5495), (1.844, -1.474, 0.5495), (-0.416, -1.473, 0.6754), (-0.9485, -1.325, 0.6754), (-1.355, -0.9186, 0.6754), (-1.503, -0.3861, 0.6754), (-1.504, 1.0, 0.6754), (1.844, -1.474, 0.6754), (-0.3927, -1.296, 0.7988), (-0.8594, -1.171, 0.7988), (-1.201, -0.8296, 0.7988), (-1.326, -0.3629, 0.7988), (-1.326, 1.0, 0.7988), (1.844, -1.296, 0.7988), (-1.355, -0.9186, 0.7988), (-1.503, -0.3861, 0.7988), (-0.416, -1.473, 0.7988), (-0.9485, -1.325, 0.7988), (-1.504, 1.0, 0.7988), (1.844, -1.474, 0.7988), (1.844, 1.0, 0.1856), (1.844, 1.0, -0.5952), (1.844, -1.296, 0.1856), (1.844, -1.296, -0.5952), (-1.326, 1.0, 0.1856), (-1.326, 1.0, -0.5952), (-0.3927, -1.296, -0.5952), (-0.3927, -1.296, 0.1856), (-0.8594, -1.171, 0.1856), (-0.8594, -1.171, -0.5952), (-1.201, -0.8296, 0.1856), (-1.201, -0.8296, -0.5952), (-1.326, -0.3629, 0.1856), (-1.326, -0.3629, -0.5952), (1.809, -1.212, 0.1508), (1.809, -1.212, -0.5604), (-0.3818, -1.213, -0.5952), (-0.3818, -1.213, 0.1856), (-0.8173, -1.098, 0.1508), (-0.8173, -1.098, -0.5952), (-1.128, -0.7875, 0.1508), (-1.128, -0.7875, -0.5952), (-1.236, -0.3748, 0.1508), (-1.236, -0.3748, -0.5604), (1.844, -1.212, 0.1856), (1.844, -1.212, -0.5952), (-1.245, -0.3411, 0.1856), (-1.245, -0.3411, -0.5952), (-1.128, -0.7875, -0.5604), (-1.128, -0.7875, 0.1856), (-0.8173, -1.098, -0.5604), (-0.8173, -1.098, 0.1856), (-0.3818, -1.213, -0.5604), (-0.3818, -1.213, 0.1508), (-0.3723, -1.14, -0.5604), (-0.3723, -1.14, 0.1508), (-0.7807, -1.035, 0.1508), (-0.7807, -1.035, -0.5604), (-1.064, -0.7509, 0.1508), (-1.064, -0.7509, -0.5604), (1.809, -1.139, 0.1508), (1.809, -1.139, -0.5604), (-1.165, -0.3562, 0.1508), (-1.165, -0.3562, -0.5604)], [], [(5, 1, 3, 10, 12, 13, 11), (8, 9, 22, 23), (47, 2, 7, 52), (45, 0, 2, 47), (49, 4, 0, 45), (52, 7, 9, 53), (53, 9, 8, 55), (55, 8, 6, 57), (57, 6, 4, 49), (14, 16, 20, 19, 18, 17, 15), (6, 8, 23, 24), (2, 0, 14, 15), (2, 15, 32, 26), (31, 30, 40, 43), (4, 6, 24, 25), (0, 4, 16, 14), (23, 22, 28, 29), (24, 23, 29, 30), (21, 26, 32, 27), (22, 21, 27, 28), (25, 24, 30, 31), (9, 7, 21, 22), (20, 16, 37, 36), (16, 31, 43, 37), (7, 2, 26, 21), (19, 20, 36, 35), (16, 4, 25, 31), (30, 29, 39, 40), (35, 36, 40, 39), (36, 37, 43, 40), (33, 34, 42, 41), (38, 33, 41, 44), (34, 35, 39, 42), (28, 27, 41, 42), (17, 18, 34, 33), (27, 32, 44, 41), (15, 17, 33, 38), (32, 15, 38, 44), (18, 19, 35, 34), (29, 28, 42, 39), (11, 58, 50, 5), (58, 57, 49, 50), (13, 56, 58, 11), (57, 58, 72, 71), (12, 54, 56, 13), (58, 56, 66, 72), (10, 51, 54, 12), (51, 48, 70, 61), (5, 50, 46, 1), (50, 49, 45, 46), (1, 46, 48, 3), (46, 45, 47, 48), (3, 48, 51, 10), (53, 55, 74, 76), (67, 68, 88, 87), (73, 75, 82, 84), (78, 63, 81, 80), (60, 59, 85, 86), (48, 47, 69, 70), (54, 51, 61, 64), (47, 52, 62, 69), (55, 57, 71, 74), (52, 53, 76, 62), (56, 54, 64, 66), (59, 60, 70, 69), (68, 67, 71, 72), (73, 68, 72, 66), (67, 65, 74, 71), (75, 73, 66, 64), (65, 63, 76, 74), (77, 75, 64, 61), (63, 78, 62, 76), (60, 77, 61, 70), (78, 59, 69, 62), (84, 83, 87, 88), (82, 81, 83, 84), (79, 80, 81, 82), (86, 85, 80, 79), (77, 60, 86, 79), (63, 65, 83, 81), (68, 73, 84, 88), (59, 78, 80, 85), (75, 77, 79, 82), (65, 67, 87, 83)])
_uv = me_cube_002.uv_layers.new(name='UVMap')
_uv.uv.foreach_set('vector', [0.125, 0.5, 0.375, 0.5, 0.375, 0.75, 0.1986, 0.75, 0.1618, 0.7364, 0.1349, 0.6992, 0.125, 0.6484, 0.625, 0.05081, 0.625, 0.0, 0.625, 0.0, 0.625, 0.05081, 0.5236, 0.75, 0.625, 0.75, 0.625, 0.9264, 0.5236, 0.9264, 0.5236, 0.5, 0.625, 0.5, 0.625, 0.75, 0.5236, 0.75, 0.5236, 0.25, 0.625, 0.25, 0.625, 0.5, 0.5236, 0.5, 0.5236, 0.9264, 0.625, 0.9264, 0.625, 1.0, 0.5236, 1.0, 0.5236, 0.0, 0.625, 0.0, 0.625, 0.05081, 0.5236, 0.05081, 0.5236, 0.05081, 0.625, 0.05081, 0.625, 0.1016, 0.5236, 0.1016, 0.5236, 0.1016, 0.625, 0.1016, 0.625, 0.25, 0.5236, 0.25, 0.625, 0.5, 0.875, 0.5, 0.875, 0.6484, 0.8651, 0.6992, 0.8382, 0.7364, 0.8014, 0.75, 0.625, 0.75, 0.625, 0.1016, 0.625, 0.05081, 0.625, 0.05081, 0.625, 0.1016, 0.625, 0.75, 0.625, 0.5, 0.625, 0.5, 0.625, 0.75, 0.625, 0.75, 0.625, 0.75, 0.625, 0.75, 0.625, 0.75, 0.625, 0.25, 0.625, 0.1016, 0.625, 0.1016, 0.625, 0.25, 0.625, 0.25, 0.625, 0.1016, 0.625, 0.1016, 0.625, 0.25, 0.625, 0.5, 0.625, 0.25, 0.625, 0.25, 0.625, 0.5, 0.625, 0.05081, 0.625, 0.0, 0.625, 0.0, 0.625, 0.05081, 0.625, 0.1016, 0.625, 0.05081, 0.625, 0.05081, 0.625, 0.1016, 0.625, 0.9264, 0.625, 0.75, 0.625, 0.75, 0.625, 0.9264, 0.625, 1.0, 0.625, 0.9264, 0.625, 0.9264, 0.625, 1.0, 0.625, 0.25, 0.625, 0.1016, 0.625, 0.1016, 0.625, 0.25, 0.625, 1.0, 0.625, 0.9264, 0.625, 0.9264, 0.625, 1.0, 0.875, 0.6484, 0.875, 0.5, 0.875, 0.5, 0.875, 0.6484, 0.625, 0.25, 0.625, 0.25, 0.625, 0.25, 0.625, 0.25, 0.625, 0.9264, 0.625, 0.75, 0.625, 0.75, 0.625, 0.9264, 0.8651, 0.6992, 0.875, 0.6484, 0.875, 0.6484, 0.8651, 0.6992, 0.625, 0.25, 0.625, 0.25, 0.625, 0.25, 0.625, 0.25, 0.625, 0.1016, 0.625, 0.05081, 0.625, 0.05081, 0.625, 0.1016, 0.8651, 0.6992, 0.875, 0.6484, 0.875, 0.6484, 0.8651, 0.6992, 0.875, 0.6484, 0.875, 0.5, 0.875, 0.5, 0.875, 0.6484, 0.8014, 0.75, 0.8382, 0.7364, 0.8382, 0.7364, 0.8014, 0.75, 0.625, 0.75, 0.8014, 0.75, 0.8014, 0.75, 0.625, 0.75, 0.8382, 0.7364, 0.8651, 0.6992, 0.8651, 0.6992, 0.8382, 0.7364, 0.625, 1.0, 0.625, 0.9264, 0.625, 0.9264, 0.625, 1.0, 0.8014, 0.75, 0.8382, 0.7364, 0.8382, 0.7364, 0.8014, 0.75, 0.625, 0.9264, 0.625, 0.75, 0.625, 0.75, 0.625, 0.9264, 0.625, 0.75, 0.8014, 0.75, 0.8014, 0.75, 0.625, 0.75, 0.625, 0.75, 0.625, 0.75, 0.625, 0.75, 0.625, 0.75, 0.8382, 0.7364, 0.8651, 0.6992, 0.8651, 0.6992, 0.8382, 0.7364, 0.625, 0.05081, 0.625, 0.0, 0.625, 0.0, 0.625, 0.05081, 0.375, 0.1016, 0.4403, 0.1016, 0.4403, 0.25, 0.375, 0.25, 0.4403, 0.1016, 0.5236, 0.1016, 0.5236, 0.25, 0.4403, 0.25, 0.375, 0.05081, 0.4403, 0.05081, 0.4403, 0.1016, 0.375, 0.1016, 0.5236, 0.1016, 0.4403, 0.1016, 0.4403, 0.1016, 0.5236, 0.1016, 0.375, 0.0, 0.4403, 0.0, 0.4403, 0.05081, 0.375, 0.05081, 0.4403, 0.1016, 0.4403, 0.05081, 0.4403, 0.05081, 0.4403, 0.1016, 0.375, 0.9264, 0.4403, 0.9264, 0.4403, 1.0, 0.375, 1.0, 0.4403, 0.9264, 0.4403, 0.75, 0.4403, 0.75, 0.4403, 0.9264, 0.375, 0.25, 0.4403, 0.25, 0.4403, 0.5, 0.375, 0.5, 0.4403, 0.25, 0.5236, 0.25, 0.5236, 0.5, 0.4403, 0.5, 0.375, 0.5, 0.4403, 0.5, 0.4403, 0.75, 0.375, 0.75, 0.4403, 0.5, 0.5236, 0.5, 0.5236, 0.75, 0.4403, 0.75, 0.375, 0.75, 0.4403, 0.75, 0.4403, 0.9264, 0.375, 0.9264, 0.5236, 0.0, 0.5236, 0.05081, 0.5236, 0.05081, 0.5236, 0.0, 0.5199, 0.09778, 0.444, 0.09778, 0.444, 0.09778, 0.5199, 0.09778, 0.444, 0.05081, 0.444, 0.0, 0.444, 0.0, 0.444, 0.05081, 0.5199, 0.9264, 0.5199, 1.0, 0.5199, 1.0, 0.5199, 0.9264, 0.444, 0.7528, 0.5199, 0.7528, 0.5199, 0.7528, 0.444, 0.7528, 0.4403, 0.75, 0.5236, 0.75, 0.5236, 0.75, 0.4403, 0.75, 0.4403, 1.0, 0.4403, 0.9264, 0.4403, 0.9264, 0.4403, 1.0, 0.5236, 0.75, 0.5236, 0.9264, 0.5236, 0.9264, 0.5236, 0.75, 0.5236, 0.05081, 0.5236, 0.1016, 0.5236, 0.1016, 0.5236, 0.05081, 0.5236, 0.9264, 0.5236, 1.0, 0.5236, 1.0, 0.5236, 0.9264, 0.4403, 0.05081, 0.4403, 0.0, 0.4403, 0.0, 0.4403, 0.05081, 0.5199, 0.7528, 0.444, 0.7528, 0.4403, 0.75, 0.5236, 0.75, 0.444, 0.09778, 0.5199, 0.09778, 0.5236, 0.1016, 0.4403, 0.1016, 0.444, 0.05081, 0.444, 0.09778, 0.4403, 0.1016, 0.4403, 0.05081, 0.5199, 0.09778, 0.5199, 0.05081, 0.5236, 0.05081, 0.5236, 0.1016, 0.444, 0.0, 0.444, 0.05081, 0.4403, 0.05081, 0.4403, 0.0, 0.5199, 0.05081, 0.5199, 0.0, 0.5236, 0.0, 0.5236, 0.05081, 0.444, 0.9264, 0.444, 1.0, 0.4403, 1.0, 0.4403, 0.9264, 0.5199, 1.0, 0.5199, 0.9264, 0.5236, 0.9264, 0.5236, 1.0, 0.444, 0.7528, 0.444, 0.9264, 0.4403, 0.9264, 0.4403, 0.75, 0.5199, 0.9264, 0.5199, 0.7528, 0.5236, 0.75, 0.5236, 0.9264, 0.444, 0.05081, 0.5199, 0.05081, 0.5199, 0.09778, 0.444, 0.09778, 0.444, 0.0, 0.5199, 0.0, 0.5199, 0.05081, 0.444, 0.05081, 0.444, 0.9264, 0.5199, 0.9264, 0.5199, 1.0, 0.444, 1.0, 0.444, 0.7528, 0.5199, 0.7528, 0.5199, 0.9264, 0.444, 0.9264, 0.444, 0.9264, 0.444, 0.7528, 0.444, 0.7528, 0.444, 0.9264, 0.5199, 0.0, 0.5199, 0.05081, 0.5199, 0.05081, 0.5199, 0.0, 0.444, 0.09778, 0.444, 0.05081, 0.444, 0.05081, 0.444, 0.09778, 0.5199, 0.7528, 0.5199, 0.9264, 0.5199, 0.9264, 0.5199, 0.7528, 0.444, 1.0, 0.444, 0.9264, 0.444, 0.9264, 0.444, 1.0, 0.5199, 0.05081, 0.5199, 0.09778, 0.5199, 0.09778, 0.5199, 0.05081])
me_cube_002.materials.append(mat_material)
me_cube_002.use_mirror_vertex_groups = False
me_cube_002.update()
me_plane_001 = bpy.data.meshes.new('Plane.001')
me_plane_001.from_pydata([(1.0, -1.0, 0.0), (-1.0, 1.0, 0.0), (-1.0, 1.0, 0.07101), (1.0, -1.0, 0.07101), (-1.0, -1.998, 0.0), (1.0, -1.998, 0.0), (-1.0, -1.998, 0.07101), (1.0, -1.998, 0.07101), (-1.501, 1.0, 0.0), (-1.501, -1.0, 0.0), (-1.501, 1.0, 0.07101), (-1.501, -1.0, 0.07101), (-1.0, -1.137, 0.0), (-1.137, -1.0, 0.0), (-1.0, -0.8632, 0.0), (-0.8632, -1.0, 0.0), (-1.018, -1.068, 0.0), (-1.068, -1.018, 0.0), (-1.137, -1.0, 0.07101), (-1.0, -1.137, 0.07101), (-0.8632, -1.0, 0.07101), (-1.0, -0.8632, 0.07101), (-1.068, -1.018, 0.07101), (-1.018, -1.068, 0.07101), (0.5, 1.0, 0.0), (1.0, 0.5, 0.0), (0.6913, 0.9619, 0.0), (0.8536, 0.8536, 0.0), (0.9619, 0.6913, 0.0), (1.0, 0.5, 0.07101), (0.5, 1.0, 0.07101), (0.9619, 0.6913, 0.07101), (0.8536, 0.8536, 0.07101), (0.6913, 0.9619, 0.07101)], [], [(12, 15, 0, 5, 4), (3, 20, 19, 6, 7), (21, 20, 3, 29, 31, 32, 33, 30, 2), (4, 5, 7, 6), (18, 21, 2, 10, 11), (8, 9, 11, 10), (12, 16, 17, 13, 14, 15), (18, 22, 23, 19, 20, 21), (1, 14, 13, 9, 8), (15, 14, 1, 24, 26, 27, 28, 25, 0)])
_uv = me_plane_001.uv_layers.new(name='UVMap')
_uv.uv.foreach_set('vector', [0.0, 0.0, 0.0684, 0.0, 1.0, 0.0, 1.0, 0.0, 0.0, 0.0, 1.0, 0.0, 0.0684, 0.0, 0.0, 0.0, 0.0, 0.0, 1.0, 0.0, 0.0, 0.0684, 0.0684, 0.0, 1.0, 0.0, 1.0, 0.75, 0.9937, 0.8457, 0.9756, 0.9756, 0.8457, 0.9937, 0.75, 1.0, 0.0, 1.0, 0.0, 0.0, 1.0, 0.0, 1.0, 0.0, 0.0, 0.0, 0.0, 0.0, 0.0, 0.0684, 0.0, 1.0, 0.0, 1.0, 0.0, 0.0, 0.0, 1.0, 0.0, 0.0, 0.0, 0.0, 0.0, 1.0, 0.0, 0.0, 0.0, 0.0, 0.0, 0.0, 0.0, 0.0, 0.0, 0.0684, 0.0684, 0.0, 0.0, 0.0, 0.0, 0.0, 0.0, 0.0, 0.0, 0.0, 0.0684, 0.0, 0.0, 0.0684, 0.0, 1.0, 0.0, 0.0684, 0.0, 0.0, 0.0, 0.0, 0.0, 1.0, 0.0684, 0.0, 0.0, 0.0684, 0.0, 1.0, 0.75, 1.0, 0.8457, 0.9937, 0.9756, 0.9756, 0.9937, 0.8457, 1.0, 0.75, 1.0, 0.0])
me_plane_001.update()
me_plane_002 = bpy.data.meshes.new('Plane.002')
me_plane_002.from_pydata([(1.0, -1.0, 0.0), (-1.0, 1.0, 0.0), (-1.0, 1.0, 0.07101), (1.0, -1.0, 0.07101), (-1.0, -1.998, 0.0), (1.0, -1.998, 0.0), (-1.0, -1.998, 0.07101), (1.0, -1.998, 0.07101), (-1.501, 1.0, 0.0), (-1.501, -1.0, 0.0), (-1.501, 1.0, 0.07101), (-1.501, -1.0, 0.07101), (-1.0, -1.137, 0.0), (-1.137, -1.0, 0.0), (-1.018, -1.068, 0.0), (-1.068, -1.018, 0.0), (-1.137, -1.0, 0.07101), (-1.0, -1.137, 0.07101), (-1.068, -1.018, 0.07101), (-1.018, -1.068, 0.07101), (0.5, 1.0, 0.0), (1.0, 0.5, 0.0), (0.6913, 0.9619, 0.0), (0.8536, 0.8536, 0.0), (0.9619, 0.6913, 0.0), (1.0, 0.5, 0.07101), (0.5, 1.0, 0.07101), (0.9619, 0.6913, 0.07101), (0.8536, 0.8536, 0.07101), (0.6913, 0.9619, 0.07101), (1.1, -1.0, 0.07101), (1.1, -1.0, 0.0), (-1.0, 1.1, 0.07101), (-1.0, 1.1, 0.0), (1.1, -1.998, 0.07101), (1.1, -1.998, 0.0), (-1.501, 1.1, 0.07101), (-1.501, 1.1, 0.0), (0.7296, 1.054, 0.0), (0.5098, 1.1, 0.0), (0.5098, 1.1, 0.07101), (0.7296, 1.054, 0.07101), (0.9243, 0.9243, 0.0), (0.9243, 0.9243, 0.07101), (1.054, 0.7296, 0.0), (1.054, 0.7296, 0.07101), (1.1, 0.5098, 0.0), (1.1, 0.5098, 0.07101), (-1.06, -1.998, 0.0), (-1.06, -1.998, 0.07101), (-1.501, -1.06, 0.0), (-1.501, -1.06, 0.07101), (-1.059, -1.145, 0.0), (-1.07, -1.098, 0.0), (-1.098, -1.07, 0.0), (-1.145, -1.059, 0.0), (-1.145, -1.059, 0.07101), (-1.098, -1.07, 0.07101), (-1.07, -1.098, 0.07101), (-1.059, -1.145, 0.07101), (1.0, -1.0, 0.121), (1.0, -1.998, 0.121), (-1.501, 1.0, 0.121), (-1.0, 1.0, 0.121), (-1.137, -1.0, 0.121), (-1.068, -1.018, 0.121), (-1.018, -1.068, 0.121), (-1.0, -1.137, 0.121), (-1.501, -1.0, 0.121), (-1.0, -1.998, 0.121), (0.5, 1.0, 0.121), (0.6913, 0.9619, 0.121), (0.8536, 0.8536, 0.121), (0.9619, 0.6913, 0.121), (1.0, 0.5, 0.121), (1.1, -1.0, 0.121), (1.1, -1.998, 0.121), (-1.501, 1.1, 0.121), (-1.0, 1.1, 0.121), (0.5098, 1.1, 0.121), (0.7296, 1.054, 0.121), (0.9243, 0.9243, 0.121), (1.054, 0.7296, 0.121), (1.1, 0.5098, 0.121), (-1.145, -1.059, 0.121), (-1.098, -1.07, 0.121), (-1.07, -1.098, 0.121), (-1.059, -1.145, 0.121), (-1.501, -1.06, 0.121), (-1.06, -1.998, 0.121)], [], [(20, 26, 2, 1), (0, 3, 25, 21), (0, 5, 7, 3), (13, 9, 11, 16), (2, 10, 8, 1), (17, 6, 4, 12), (12, 14, 19, 17), (14, 15, 18, 19), (15, 13, 16, 18), (20, 22, 29, 26), (22, 23, 28, 29), (23, 24, 27, 28), (24, 21, 25, 27), (39, 33, 32, 40), (31, 46, 47, 30), (31, 30, 34, 35), (32, 33, 37, 36), (39, 40, 41, 38), (38, 41, 43, 42), (42, 43, 45, 44), (44, 45, 47, 46), (51, 56, 84, 88), (23, 22, 38, 42), (3, 7, 61, 60), (8, 10, 36, 37), (20, 1, 33, 39), (1, 8, 37, 33), (0, 21, 46, 31), (24, 23, 42, 44), (34, 30, 75, 76), (22, 20, 39, 38), (45, 43, 81, 82), (7, 5, 35, 34), (29, 28, 72, 71), (17, 19, 66, 67), (7, 34, 76, 61), (19, 18, 65, 66), (21, 24, 44, 46), (5, 0, 31, 35), (55, 56, 51, 50), (59, 52, 48, 49), (52, 59, 58, 53), (53, 58, 57, 54), (54, 57, 56, 55), (43, 41, 80, 81), (11, 9, 50, 51), (25, 3, 60, 74), (4, 6, 49, 48), (9, 13, 55, 50), (14, 12, 52, 53), (18, 16, 64, 65), (12, 4, 48, 52), (15, 14, 53, 54), (26, 29, 71, 70), (2, 26, 70, 63), (13, 15, 54, 55), (73, 74, 83, 82), (71, 72, 81, 80), (62, 63, 78, 77), (63, 70, 79, 78), (72, 73, 82, 81), (74, 60, 75, 83), (70, 71, 80, 79), (60, 61, 76, 75), (69, 67, 87, 89), (65, 64, 84, 85), (66, 65, 85, 86), (67, 66, 86, 87), (64, 68, 88, 84), (36, 10, 62, 77), (59, 49, 89, 87), (28, 27, 73, 72), (47, 45, 82, 83), (49, 6, 69, 89), (32, 36, 77, 78), (27, 25, 74, 73), (56, 57, 85, 84), (16, 11, 68, 64), (10, 2, 63, 62), (11, 51, 88, 68), (57, 58, 86, 85), (6, 17, 67, 69), (40, 32, 78, 79), (58, 59, 87, 86), (41, 40, 79, 80), (30, 47, 83, 75)])
_uv = me_plane_002.uv_layers.new(name='UVMap')
_uv.uv.foreach_set('vector', [0.75, 1.0, 0.75, 1.0, 0.0, 1.0, 0.0, 1.0, 1.0, 0.0, 1.0, 0.0, 1.0, 0.75, 1.0, 0.75, 1.0, 0.0, 1.0, 0.0, 1.0, 0.0, 1.0, 0.0, 0.0, 0.0, 0.0, 0.0, 0.0, 0.0, 0.0, 0.0, 0.0, 1.0, 0.0, 1.0, 0.0, 1.0, 0.0, 1.0, 0.0, 0.0, 0.0, 0.0, 0.0, 0.0, 0.0, 0.0, 0.0, 0.0, 0.0, 0.0, 0.0, 0.0, 0.0, 0.0, 0.0, 0.0, 0.0, 0.0, 0.0, 0.0, 0.0, 0.0, 0.0, 0.0, 0.0, 0.0, 0.0, 0.0, 0.0, 0.0, 0.75, 1.0, 0.8457, 0.9937, 0.8457, 0.9937, 0.75, 1.0, 0.8457, 0.9937, 0.9756, 0.9756, 0.9756, 0.9756, 0.8457, 0.9937, 0.9756, 0.9756, 0.9937, 0.8457, 0.9937, 0.8457, 0.9756, 0.9756, 0.9937, 0.8457, 1.0, 0.75, 1.0, 0.75, 0.9937, 0.8457, 0.75, 1.0, 0.0, 1.0, 0.0, 1.0, 0.75, 1.0, 1.0, 0.0, 1.0, 0.75, 1.0, 0.75, 1.0, 0.0, 1.0, 0.0, 1.0, 0.0, 1.0, 0.0, 1.0, 0.0, 0.0, 1.0, 0.0, 1.0, 0.0, 1.0, 0.0, 1.0, 0.75, 1.0, 0.75, 1.0, 0.8457, 0.9937, 0.8457, 0.9937, 0.8457, 0.9937, 0.8457, 0.9937, 0.9756, 0.9756, 0.9756, 0.9756, 0.9756, 0.9756, 0.9756, 0.9756, 0.9937, 0.8457, 0.9937, 0.8457, 0.9937, 0.8457, 0.9937, 0.8457, 1.0, 0.75, 1.0, 0.75, 0.0, 0.0, 0.0, 0.0, 0.0, 0.0, 0.0, 0.0, 0.9756, 0.9756, 0.8457, 0.9937, 0.8457, 0.9937, 0.9756, 0.9756, 1.0, 0.0, 1.0, 0.0, 1.0, 0.0, 1.0, 0.0, 0.0, 1.0, 0.0, 1.0, 0.0, 1.0, 0.0, 1.0, 0.75, 1.0, 0.0, 1.0, 0.0, 1.0, 0.75, 1.0, 0.0, 1.0, 0.0, 1.0, 0.0, 1.0, 0.0, 1.0, 1.0, 0.0, 1.0, 0.75, 1.0, 0.75, 1.0, 0.0, 0.9937, 0.8457, 0.9756, 0.9756, 0.9756, 0.9756, 0.9937, 0.8457, 1.0, 0.0, 1.0, 0.0, 1.0, 0.0, 1.0, 0.0, 0.8457, 0.9937, 0.75, 1.0, 0.75, 1.0, 0.8457, 0.9937, 0.9937, 0.8457, 0.9756, 0.9756, 0.9756, 0.9756, 0.9937, 0.8457, 1.0, 0.0, 1.0, 0.0, 1.0, 0.0, 1.0, 0.0, 0.8457, 0.9937, 0.9756, 0.9756, 0.9756, 0.9756, 0.8457, 0.9937, 0.0, 0.0, 0.0, 0.0, 0.0, 0.0, 0.0, 0.0, 1.0, 0.0, 1.0, 0.0, 1.0, 0.0, 1.0, 0.0, 0.0, 0.0, 0.0, 0.0, 0.0, 0.0, 0.0, 0.0, 1.0, 0.75, 0.9937, 0.8457, 0.9937, 0.8457, 1.0, 0.75, 1.0, 0.0, 1.0, 0.0, 1.0, 0.0, 1.0, 0.0, 0.0, 0.0, 0.0, 0.0, 0.0, 0.0, 0.0, 0.0, 0.0, 0.0, 0.0, 0.0, 0.0, 0.0, 0.0, 0.0, 0.0, 0.0, 0.0, 0.0, 0.0, 0.0, 0.0, 0.0, 0.0, 0.0, 0.0, 0.0, 0.0, 0.0, 0.0, 0.0, 0.0, 0.0, 0.0, 0.0, 0.0, 0.0, 0.0, 0.0, 0.9756, 0.9756, 0.8457, 0.9937, 0.8457, 0.9937, 0.9756, 0.9756, 0.0, 0.0, 0.0, 0.0, 0.0, 0.0, 0.0, 0.0, 1.0, 0.75, 1.0, 0.0, 1.0, 0.0, 1.0, 0.75, 0.0, 0.0, 0.0, 0.0, 0.0, 0.0, 0.0, 0.0, 0.0, 0.0, 0.0, 0.0, 0.0, 0.0, 0.0, 0.0, 0.0, 0.0, 0.0, 0.0, 0.0, 0.0, 0.0, 0.0, 0.0, 0.0, 0.0, 0.0, 0.0, 0.0, 0.0, 0.0, 0.0, 0.0, 0.0, 0.0, 0.0, 0.0, 0.0, 0.0, 0.0, 0.0, 0.0, 0.0, 0.0, 0.0, 0.0, 0.0, 0.75, 1.0, 0.8457, 0.9937, 0.8457, 0.9937, 0.75, 1.0, 0.0, 1.0, 0.75, 1.0, 0.75, 1.0, 0.0, 1.0, 0.0, 0.0, 0.0, 0.0, 0.0, 0.0, 0.0, 0.0, 0.9937, 0.8457, 1.0, 0.75, 1.0, 0.75, 0.9937, 0.8457, 0.8457, 0.9937, 0.9756, 0.9756, 0.9756, 0.9756, 0.8457, 0.9937, 0.0, 1.0, 0.0, 1.0, 0.0, 1.0, 0.0, 1.0, 0.0, 1.0, 0.75, 1.0, 0.75, 1.0, 0.0, 1.0, 0.9756, 0.9756, 0.9937, 0.8457, 0.9937, 0.8457, 0.9756, 0.9756, 1.0, 0.75, 1.0, 0.0, 1.0, 0.0, 1.0, 0.75, 0.75, 1.0, 0.8457, 0.9937, 0.8457, 0.9937, 0.75, 1.0, 1.0, 0.0, 1.0, 0.0, 1.0, 0.0, 1.0, 0.0, 0.0, 0.0, 0.0, 0.0, 0.0, 0.0, 0.0, 0.0, 0.0, 0.0, 0.0, 0.0, 0.0, 0.0, 0.0, 0.0, 0.0, 0.0, 0.0, 0.0, 0.0, 0.0, 0.0, 0.0, 0.0, 0.0, 0.0, 0.0, 0.0, 0.0, 0.0, 0.0, 0.0, 0.0, 0.0, 0.0, 0.0, 0.0, 0.0, 0.0, 0.0, 1.0, 0.0, 1.0, 0.0, 1.0, 0.0, 1.0, 0.0, 0.0, 0.0, 0.0, 0.0, 0.0, 0.0, 0.0, 0.9756, 0.9756, 0.9937, 0.8457, 0.9937, 0.8457, 0.9756, 0.9756, 1.0, 0.75, 0.9937, 0.8457, 0.9937, 0.8457, 1.0, 0.75, 0.0, 0.0, 0.0, 0.0, 0.0, 0.0, 0.0, 0.0, 0.0, 1.0, 0.0, 1.0, 0.0, 1.0, 0.0, 1.0, 0.9937, 0.8457, 1.0, 0.75, 1.0, 0.75, 0.9937, 0.8457, 0.0, 0.0, 0.0, 0.0, 0.0, 0.0, 0.0, 0.0, 0.0, 0.0, 0.0, 0.0, 0.0, 0.0, 0.0, 0.0, 0.0, 1.0, 0.0, 1.0, 0.0, 1.0, 0.0, 1.0, 0.0, 0.0, 0.0, 0.0, 0.0, 0.0, 0.0, 0.0, 0.0, 0.0, 0.0, 0.0, 0.0, 0.0, 0.0, 0.0, 0.0, 0.0, 0.0, 0.0, 0.0, 0.0, 0.0, 0.0, 0.75, 1.0, 0.0, 1.0, 0.0, 1.0, 0.75, 1.0, 0.0, 0.0, 0.0, 0.0, 0.0, 0.0, 0.0, 0.0, 0.8457, 0.9937, 0.75, 1.0, 0.75, 1.0, 0.8457, 0.9937, 1.0, 0.0, 1.0, 0.75, 1.0, 0.75, 1.0, 0.0])
me_plane_002.update()
me_plane_003 = bpy.data.meshes.new('Plane.003')
me_plane_003.from_pydata([(-0.1, -0.1, 0.0), (0.1, -0.1, 0.0), (-0.1, 0.1, 0.0), (0.1, 0.1, 0.0), (-0.1, 0.05, 0.0), (-0.1, -3.725e-09, 0.0), (-0.1, -0.05, 0.0), (-0.05, -0.1, 0.0), (3.725e-09, -0.1, 0.0), (0.05, -0.1, 0.0), (0.1, -0.05, 0.0), (0.1, 3.725e-09, 0.0), (0.1, 0.05, 0.0), (0.05, 0.1, 0.0), (-3.725e-09, 0.1, 0.0), (-0.05, 0.1, 0.0), (-0.05, -0.05, 0.0), (-0.05, 3.725e-09, 0.0), (-0.05, 0.05, 0.0), (1.863e-09, -0.05, 0.0), (0.0, 3.725e-09, 0.0), (-1.863e-09, 0.05, 0.0), (0.05, -0.05, 0.0), (0.05, 3.725e-09, 0.0), (0.05, 0.05, 0.0)], [], [(24, 12, 3, 13), (4, 18, 15, 2), (18, 21, 14, 15), (21, 24, 13, 14), (0, 7, 16, 6), (6, 16, 17, 5), (5, 17, 18, 4), (7, 8, 19, 16), (16, 19, 20, 17), (17, 20, 21, 18), (8, 9, 22, 19), (19, 22, 23, 20), (20, 23, 24, 21), (9, 1, 10, 22), (22, 10, 11, 23), (23, 11, 12, 24)])
_uv = me_plane_003.uv_layers.new(name='UVMap')
_uv.uv.foreach_set('vector', [0.75, 0.75, 1.0, 0.75, 1.0, 1.0, 0.75, 1.0, 0.0, 0.75, 0.25, 0.75, 0.25, 1.0, 0.0, 1.0, 0.25, 0.75, 0.5, 0.75, 0.5, 1.0, 0.25, 1.0, 0.5, 0.75, 0.75, 0.75, 0.75, 1.0, 0.5, 1.0, 0.0, 0.0, 0.25, 0.0, 0.25, 0.25, 0.0, 0.25, 0.0, 0.25, 0.25, 0.25, 0.25, 0.5, 0.0, 0.5, 0.0, 0.5, 0.25, 0.5, 0.25, 0.75, 0.0, 0.75, 0.25, 0.0, 0.5, 0.0, 0.5, 0.25, 0.25, 0.25, 0.25, 0.25, 0.5, 0.25, 0.5, 0.5, 0.25, 0.5, 0.25, 0.5, 0.5, 0.5, 0.5, 0.75, 0.25, 0.75, 0.5, 0.0, 0.75, 0.0, 0.75, 0.25, 0.5, 0.25, 0.5, 0.25, 0.75, 0.25, 0.75, 0.5, 0.5, 0.5, 0.5, 0.5, 0.75, 0.5, 0.75, 0.75, 0.5, 0.75, 0.75, 0.0, 1.0, 0.0, 1.0, 0.25, 0.75, 0.25, 0.75, 0.25, 1.0, 0.25, 1.0, 0.5, 0.75, 0.5, 0.75, 0.5, 1.0, 0.5, 1.0, 0.75, 0.75, 0.75])
me_plane_003.update()
me_cube_003 = bpy.data.meshes.new('Cube.003')
me_cube_003.from_pydata([(-1.0, -42.64, -30.0), (-1.0, -1.0, 1.0), (-1.0, -40.64, -30.0), (-1.0, 1.0, 1.0), (1.0, -42.64, -30.0), (1.0, -1.0, 1.0), (1.0, -40.64, -30.0), (1.0, 1.0, 1.0)], [], [(0, 1, 3, 2), (2, 3, 7, 6), (6, 7, 5, 4), (4, 5, 1, 0), (2, 6, 4, 0), (7, 3, 1, 5)])
_uv = me_cube_003.uv_layers.new(name='UVMap')
_uv.uv.foreach_set('vector', [0.375, 0.0, 0.625, 0.0, 0.625, 0.25, 0.375, 0.25, 0.375, 0.25, 0.625, 0.25, 0.625, 0.5, 0.375, 0.5, 0.375, 0.5, 0.625, 0.5, 0.625, 0.75, 0.375, 0.75, 0.375, 0.75, 0.625, 0.75, 0.625, 1.0, 0.375, 1.0, 0.125, 0.5, 0.375, 0.5, 0.375, 0.75, 0.125, 0.75, 0.625, 0.5, 0.875, 0.5, 0.875, 0.75, 0.625, 0.75])
me_cube_003.update()
me_vert = bpy.data.meshes.new('Vert')
me_vert.from_pydata([(0.0, 0.0, 0.0), (0.0, 0.0, 0.2), (0.0, -0.7032, -0.3261), (0.0, -0.5472, -0.1648), (0.0, -0.7032, -0.3011), (0.0, -0.6877, -0.2632), (0.0, -0.6958, -0.2751), (0.0, -0.7013, -0.2884), (0.0, -0.4313, -0.08752), (0.0, -0.2875, 0.008321), (0.0, -0.1438, 0.1042), (0.0, -0.1438, -0.08498), (0.0, -0.2875, -0.1979), (0.0, -0.4313, -0.3049), (0.0, -0.5472, -0.3912)], [(0, 1), (3, 5), (5, 6), (6, 7), (7, 4), (10, 1), (4, 2), (3, 8), (8, 9), (9, 10), (10, 11), (9, 12), (8, 13), (3, 14)], [])
me_vert.update()
me_cylinder = bpy.data.meshes.new('Cylinder')
me_cylinder.from_pydata([(0.0, 0.037, -1.0), (0.0185, 0.03204, -1.0), (0.03204, 0.0185, -1.0), (0.037, 0.0, -1.0), (0.03204, -0.0185, -1.0), (0.0185, -0.03204, -1.0), (0.0, -0.037, -1.0), (-0.0185, -0.03204, -1.0), (-0.03204, -0.0185, -1.0), (-0.037, 0.0, -1.0), (-0.03204, 0.0185, -1.0), (-0.0185, 0.03204, -1.0), (-1.164e-10, 0.0312, 1.0), (0.0, 0.037, 0.9944), (0.0156, 0.02702, 1.0), (0.0185, 0.03204, 0.9944), (0.02702, 0.0156, 1.0), (0.03204, 0.0185, 0.9944), (0.0312, 1.164e-10, 1.0), (0.037, 0.0, 0.9944), (0.02702, -0.0156, 1.0), (0.03204, -0.0185, 0.9944), (0.0156, -0.02702, 1.0), (0.0185, -0.03204, 0.9944), (1.164e-10, -0.0312, 1.0), (0.0, -0.037, 0.9944), (-0.0156, -0.02702, 1.0), (-0.0185, -0.03204, 0.9944), (-0.02702, -0.0156, 1.0), (-0.03204, -0.0185, 0.9944), (-0.0312, -1.164e-10, 1.0), (-0.037, 0.0, 0.9944), (-0.02702, 0.0156, 1.0), (-0.03204, 0.0185, 0.9944), (-0.0156, 0.02702, 1.0), (-0.0185, 0.03204, 0.9944), (0.0, 0.037, -0.7608), (0.0185, 0.03204, -0.7608), (-0.0185, 0.03204, -0.7608), (0.03204, 0.0185, -0.7608), (0.037, 0.0, -0.7608), (0.03204, -0.0185, -0.7608), (0.0185, -0.03204, -0.7608), (0.0, -0.037, -0.7608), (-0.0185, -0.03204, -0.7608), (-0.03204, -0.0185, -0.7608), (-0.037, 0.0, -0.7608), (-0.03204, 0.0185, -0.7608), (0.0, 0.04698, -1.0), (0.02349, 0.04068, -1.0), (0.04068, 0.02349, -1.0), (0.04698, 0.0, -1.0), (0.04068, -0.02349, -1.0), (0.02349, -0.04068, -1.0), (0.0, -0.04698, -1.0), (-0.02349, -0.04068, -1.0), (-0.04068, -0.02349, -1.0), (-0.04698, 0.0, -1.0), (-0.04068, 0.02349, -1.0), (-0.02349, 0.04068, -1.0), (0.02349, 0.04068, -0.7608), (0.04068, 0.02349, -0.7608), (0.04698, 0.0, -0.7608), (0.04068, -0.02349, -0.7608), (0.02349, -0.04068, -0.7608), (0.0, -0.04698, -0.7608), (-0.02349, -0.04068, -0.7608), (-0.04068, -0.02349, -0.7608), (-0.04698, 0.0, -0.7608), (-0.04068, 0.02349, -0.7608), (0.0, 0.04698, -0.7608), (-0.02349, 0.04068, -0.7608)], [], [(38, 35, 13, 36), (39, 17, 19, 40), (40, 19, 21, 41), (41, 21, 23, 42), (42, 23, 25, 43), (43, 25, 27, 44), (44, 27, 29, 45), (45, 29, 31, 46), (46, 31, 33, 47), (47, 33, 35, 38), (36, 13, 15, 37), (37, 15, 17, 39), (0, 1, 2, 3, 4, 5, 6, 7, 8, 9, 10, 11), (15, 13, 12, 14), (17, 15, 14, 16), (19, 17, 16, 18), (21, 19, 18, 20), (23, 21, 20, 22), (25, 23, 22, 24), (27, 25, 24, 26), (29, 27, 26, 28), (31, 29, 28, 30), (33, 31, 30, 32), (35, 33, 32, 34), (13, 35, 34, 12), (14, 12, 34, 32, 30, 28, 26, 24, 22, 20, 18, 16), (1, 0, 48, 49), (47, 38, 71, 69), (8, 7, 55, 56), (40, 41, 63, 62), (36, 37, 60, 70), (7, 6, 54, 55), (41, 42, 64, 63), (37, 39, 61, 60), (6, 5, 53, 54), (42, 43, 65, 64), (5, 4, 52, 53), (43, 44, 66, 65), (49, 60, 61, 50), (48, 70, 60, 49), (58, 69, 71, 59), (57, 68, 69, 58), (56, 67, 68, 57), (55, 66, 67, 56), (54, 65, 66, 55), (53, 64, 65, 54), (52, 63, 64, 53), (51, 62, 63, 52), (50, 61, 62, 51), (59, 71, 70, 48), (39, 40, 62, 61), (9, 8, 56, 57), (46, 47, 69, 68), (2, 1, 49, 50), (38, 36, 70, 71), (10, 9, 57, 58), (45, 46, 68, 67), (3, 2, 50, 51), (11, 10, 58, 59), (44, 45, 67, 66), (4, 3, 51, 52), (0, 11, 59, 48)])
_uv = me_cylinder.uv_layers.new(name='UVMap')
_uv.uv.foreach_set('vector', [0.08333, 0.5598, 0.08333, 0.9986, 7.451e-08, 0.9986, 7.451e-08, 0.5598, 0.8333, 0.5598, 0.8333, 0.9986, 0.75, 0.9986, 0.75, 0.5598, 0.75, 0.5598, 0.75, 0.9986, 0.6667, 0.9986, 0.6667, 0.5598, 0.6667, 0.5598, 0.6667, 0.9986, 0.5833, 0.9986, 0.5833, 0.5598, 0.5833, 0.5598, 0.5833, 0.9986, 0.5, 0.9986, 0.5, 0.5598, 0.5, 0.5598, 0.5, 0.9986, 0.4167, 0.9986, 0.4167, 0.5598, 0.4167, 0.5598, 0.4167, 0.9986, 0.3333, 0.9986, 0.3333, 0.5598, 0.3333, 0.5598, 0.3333, 0.9986, 0.25, 0.9986, 0.25, 0.5598, 0.25, 0.5598, 0.25, 0.9986, 0.1667, 0.9986, 0.1667, 0.5598, 0.1667, 0.5598, 0.1667, 0.9986, 0.08333, 0.9986, 0.08333, 0.5598, 1.0, 0.5598, 1.0, 0.9986, 0.9167, 0.9986, 0.9167, 0.5598, 0.9167, 0.5598, 0.9167, 0.9986, 0.8333, 0.9986, 0.8333, 0.5598, 0.75, 0.49, 0.87, 0.4578, 0.9578, 0.37, 0.99, 0.25, 0.9578, 0.13, 0.87, 0.04215, 0.75, 0.01, 0.63, 0.04215, 0.5422, 0.13, 0.51, 0.25, 0.5422, 0.37, 0.63, 0.4578, 0.37, 0.4578, 0.25, 0.49, 0.25, 0.4524, 0.3512, 0.4252, 0.4578, 0.37, 0.37, 0.4578, 0.3512, 0.4252, 0.4252, 0.3512, 0.49, 0.25, 0.4578, 0.37, 0.4252, 0.3512, 0.4524, 0.25, 0.4578, 0.13, 0.49, 0.25, 0.4524, 0.25, 0.4252, 0.1488, 0.37, 0.04215, 0.4578, 0.13, 0.4252, 0.1488, 0.3512, 0.07476, 0.25, 0.01, 0.37, 0.04215, 0.3512, 0.07476, 0.25, 0.04765, 0.13, 0.04215, 0.25, 0.01, 0.25, 0.04765, 0.1488, 0.07476, 0.04215, 0.13, 0.13, 0.04215, 0.1488, 0.07476, 0.07476, 0.1488, 0.01, 0.25, 0.04215, 0.13, 0.07476, 0.1488, 0.04765, 0.25, 0.04215, 0.37, 0.01, 0.25, 0.04765, 0.25, 0.07476, 0.3512, 0.13, 0.4578, 0.04215, 0.37, 0.07476, 0.3512, 0.1488, 0.4252, 0.25, 0.49, 0.13, 0.4578, 0.1488, 0.4252, 0.25, 0.4524, 0.3512, 0.4252, 0.25, 0.4524, 0.1488, 0.4252, 0.07476, 0.3512, 0.04765, 0.25, 0.07476, 0.1488, 0.1488, 0.07476, 0.25, 0.04765, 0.3512, 0.07476, 0.4252, 0.1488, 0.4524, 0.25, 0.4252, 0.3512, 0.87, 0.4578, 0.75, 0.49, 0.75, 0.49, 0.87, 0.4578, 0.1667, 0.5598, 0.08333, 0.5598, 0.08333, 0.5598, 0.1667, 0.5598, 0.5422, 0.13, 0.63, 0.04215, 0.63, 0.04215, 0.5422, 0.13, 0.75, 0.5598, 0.6667, 0.5598, 0.6667, 0.5598, 0.75, 0.5598, 1.0, 0.5598, 0.9167, 0.5598, 0.9167, 0.5598, 1.0, 0.5598, 0.63, 0.04215, 0.75, 0.01, 0.75, 0.01, 0.63, 0.04215, 0.6667, 0.5598, 0.5833, 0.5598, 0.5833, 0.5598, 0.6667, 0.5598, 0.9167, 0.5598, 0.8333, 0.5598, 0.8333, 0.5598, 0.9167, 0.5598, 0.75, 0.01, 0.87, 0.04215, 0.87, 0.04215, 0.75, 0.01, 0.5833, 0.5598, 0.5, 0.5598, 0.5, 0.5598, 0.5833, 0.5598, 0.87, 0.04215, 0.9578, 0.13, 0.9578, 0.13, 0.87, 0.04215, 0.5, 0.5598, 0.4167, 0.5598, 0.4167, 0.5598, 0.5, 0.5598, 0.9167, 0.5, 0.9167, 0.5598, 0.8333, 0.5598, 0.8333, 0.5, 1.0, 0.5, 1.0, 0.5598, 0.9167, 0.5598, 0.9167, 0.5, 0.1667, 0.5, 0.1667, 0.5598, 0.08333, 0.5598, 0.08333, 0.5, 0.25, 0.5, 0.25, 0.5598, 0.1667, 0.5598, 0.1667, 0.5, 0.3333, 0.5, 0.3333, 0.5598, 0.25, 0.5598, 0.25, 0.5, 0.4167, 0.5, 0.4167, 0.5598, 0.3333, 0.5598, 0.3333, 0.5, 0.5, 0.5, 0.5, 0.5598, 0.4167, 0.5598, 0.4167, 0.5, 0.5833, 0.5, 0.5833, 0.5598, 0.5, 0.5598, 0.5, 0.5, 0.6667, 0.5, 0.6667, 0.5598, 0.5833, 0.5598, 0.5833, 0.5, 0.75, 0.5, 0.75, 0.5598, 0.6667, 0.5598, 0.6667, 0.5, 0.8333, 0.5, 0.8333, 0.5598, 0.75, 0.5598, 0.75, 0.5, 0.08333, 0.5, 0.08333, 0.5598, 7.451e-08, 0.5598, 7.451e-08, 0.5, 0.8333, 0.5598, 0.75, 0.5598, 0.75, 0.5598, 0.8333, 0.5598, 0.51, 0.25, 0.5422, 0.13, 0.5422, 0.13, 0.51, 0.25, 0.25, 0.5598, 0.1667, 0.5598, 0.1667, 0.5598, 0.25, 0.5598, 0.9578, 0.37, 0.87, 0.4578, 0.87, 0.4578, 0.9578, 0.37, 0.08333, 0.5598, 7.451e-08, 0.5598, 7.451e-08, 0.5598, 0.08333, 0.5598, 0.5422, 0.37, 0.51, 0.25, 0.51, 0.25, 0.5422, 0.37, 0.3333, 0.5598, 0.25, 0.5598, 0.25, 0.5598, 0.3333, 0.5598, 0.99, 0.25, 0.9578, 0.37, 0.9578, 0.37, 0.99, 0.25, 0.63, 0.4578, 0.5422, 0.37, 0.5422, 0.37, 0.63, 0.4578, 0.4167, 0.5598, 0.3333, 0.5598, 0.3333, 0.5598, 0.4167, 0.5598, 0.9578, 0.13, 0.99, 0.25, 0.99, 0.25, 0.9578, 0.13, 0.75, 0.49, 0.63, 0.4578, 0.63, 0.4578, 0.75, 0.49])
me_cylinder.update()
me_cube_004 = bpy.data.meshes.new('Cube.004')
me_cube_004.from_pydata([(-0.045, -0.045, -0.045), (-0.045, -0.045, 0.045), (-0.045, 0.045, -0.045), (-0.045, 0.045, 0.045), (0.045, -0.045, -0.045), (0.045, -0.045, 0.045), (0.045, 0.045, -0.045), (0.045, 0.045, 0.045)], [], [(0, 1, 3, 2), (2, 3, 7, 6), (6, 7, 5, 4), (4, 5, 1, 0), (2, 6, 4, 0), (7, 3, 1, 5)])
_uv = me_cube_004.uv_layers.new(name='UVMap')
_uv.uv.foreach_set('vector', [0.375, 0.0, 0.625, 0.0, 0.625, 0.25, 0.375, 0.25, 0.375, 0.25, 0.625, 0.25, 0.625, 0.5, 0.375, 0.5, 0.375, 0.5, 0.625, 0.5, 0.625, 0.75, 0.375, 0.75, 0.375, 0.75, 0.625, 0.75, 0.625, 1.0, 0.375, 1.0, 0.125, 0.5, 0.375, 0.5, 0.375, 0.75, 0.125, 0.75, 0.625, 0.5, 0.875, 0.5, 0.875, 0.75, 0.625, 0.75])
me_cube_004.update()
me_cylinder_001 = bpy.data.meshes.new('Cylinder.001')
me_cylinder_001.from_pydata([(0.0, 0.024, -0.014), (2.817e-13, 0.01036, -0.004738), (0.012, 0.02078, -0.014), (0.005182, 0.008976, -0.004738), (0.02078, 0.012, -0.014), (0.008976, 0.005182, -0.004738), (0.024, 0.0, -0.014), (0.01036, 6.81e-11, -0.004738), (0.02078, -0.012, -0.014), (0.008976, -0.005182, -0.004738), (0.012, -0.02078, -0.014), (0.005182, -0.008976, -0.004738), (0.0, -0.024, -0.014), (2.817e-13, -0.01036, -0.004738), (-0.012, -0.02078, -0.014), (-0.005182, -0.008976, -0.004738), (-0.02078, -0.012, -0.014), (-0.008976, -0.005182, -0.004738), (-0.024, 0.0, -0.014), (-0.01036, 6.81e-11, -0.004738), (-0.02078, 0.012, -0.014), (-0.008976, 0.005182, -0.004738), (-0.012, 0.02078, -0.014), (-0.005182, 0.008976, -0.004738), (0.012, 0.02078, -0.004738), (0.0, 0.024, -0.004738), (0.02078, 0.012, -0.004738), (0.024, 0.0, -0.004738), (0.02078, -0.012, -0.004738), (0.012, -0.02078, -0.004738), (0.0, -0.024, -0.004738), (-0.012, -0.02078, -0.004738), (-0.02078, -0.012, -0.004738), (-0.024, 0.0, -0.004738), (-0.02078, 0.012, -0.004738), (-0.012, 0.02078, -0.004738), (-1.131e-10, 0.01036, 0.008649), (0.005182, 0.008976, 0.008649), (0.008976, 0.005182, 0.008649), (0.01036, 6.81e-11, 0.008649), (0.008976, -0.005182, 0.008649), (0.005182, -0.008976, 0.008649), (-1.131e-10, -0.01036, 0.008649), (-0.005182, -0.008976, 0.008649), (-0.008976, -0.005182, 0.008649), (-0.01036, 6.81e-11, 0.008649), (-0.008976, 0.005182, 0.008649), (-0.005182, 0.008976, 0.008649), (-1.61e-10, 0.01476, 0.008649), (0.007378, 0.01278, 0.008649), (0.01278, 0.007378, 0.008649), (0.01476, 9.696e-11, 0.008649), (0.01278, -0.007378, 0.008649), (0.007378, -0.01278, 0.008649), (-1.61e-10, -0.01476, 0.008649), (-0.007378, -0.01278, 0.008649), (-0.01278, -0.007378, 0.008649), (-0.01476, 9.696e-11, 0.008649), (-0.01278, 0.007378, 0.008649), (-0.007378, 0.01278, 0.008649), (-1.61e-10, 0.01476, 0.02912), (4.657e-10, 0.005114, 0.03844), (0.002557, 0.004428, 0.03844), (0.007378, 0.01278, 0.02912), (0.004428, 0.002557, 0.03844), (0.01278, 0.007378, 0.02912), (0.005114, -2.561e-09, 0.03844), (0.01476, -2.314e-09, 0.02912), (0.004428, -0.002557, 0.03844), (0.01278, -0.007378, 0.02912), (0.002557, -0.004428, 0.03844), (0.007378, -0.01278, 0.02912), (-9.313e-10, -0.005114, 0.03844), (-1.61e-10, -0.01476, 0.02912), (-0.002557, -0.004428, 0.03844), (-0.007378, -0.01278, 0.02912), (-0.004428, -0.002557, 0.03844), (-0.01278, -0.007378, 0.02912), (-0.005114, -4.889e-09, 0.03844), (-0.01476, -2.314e-09, 0.02912), (-0.004428, 0.002557, 0.03844), (-0.01278, 0.007378, 0.02912), (-0.002557, 0.004428, 0.03844), (-0.007378, 0.01278, 0.02912)], [], [(0, 25, 24, 2), (2, 24, 26, 4), (4, 26, 27, 6), (6, 27, 28, 8), (8, 28, 29, 10), (10, 29, 30, 12), (12, 30, 31, 14), (14, 31, 32, 16), (16, 32, 33, 18), (18, 33, 34, 20), (7, 5, 38, 39), (20, 34, 35, 22), (22, 35, 25, 0), (0, 2, 4, 6, 8, 10, 12, 14, 16, 18, 20, 22), (1, 3, 24, 25), (3, 5, 26, 24), (5, 7, 27, 26), (7, 9, 28, 27), (9, 11, 29, 28), (11, 13, 30, 29), (13, 15, 31, 30), (15, 17, 32, 31), (17, 19, 33, 32), (19, 21, 34, 33), (21, 23, 35, 34), (23, 1, 25, 35), (42, 41, 53, 54), (21, 19, 45, 46), (15, 13, 42, 43), (9, 7, 39, 40), (23, 21, 46, 47), (3, 1, 36, 37), (17, 15, 43, 44), (11, 9, 40, 41), (1, 23, 47, 36), (5, 3, 37, 38), (19, 17, 44, 45), (13, 11, 41, 42), (55, 54, 73, 75), (39, 38, 50, 51), (46, 45, 57, 58), (43, 42, 54, 55), (40, 39, 51, 52), (47, 46, 58, 59), (37, 36, 48, 49), (44, 43, 55, 56), (41, 40, 52, 53), (36, 47, 59, 48), (38, 37, 49, 50), (45, 44, 56, 57), (48, 59, 83, 60), (52, 51, 67, 69), (59, 58, 81, 83), (56, 55, 75, 77), (53, 52, 69, 71), (62, 61, 82, 80, 78, 76, 74, 72, 70, 68, 66, 64), (57, 56, 77, 79), (54, 53, 71, 73), (50, 49, 63, 65), (51, 50, 65, 67), (58, 57, 79, 81), (63, 60, 61, 62), (65, 63, 62, 64), (67, 65, 64, 66), (69, 67, 66, 68), (71, 69, 68, 70), (73, 71, 70, 72), (75, 73, 72, 74), (77, 75, 74, 76), (79, 77, 76, 78), (81, 79, 78, 80), (83, 81, 80, 82), (60, 83, 82, 61), (49, 48, 60, 63)])
_uv = me_cylinder_001.uv_layers.new(name='UVMap')
_uv.uv.foreach_set('vector', [1.0, 0.5, 1.0, 1.0, 0.9167, 1.0, 0.9167, 0.5, 0.9167, 0.5, 0.9167, 1.0, 0.8333, 1.0, 0.8333, 0.5, 0.8333, 0.5, 0.8333, 1.0, 0.75, 1.0, 0.75, 0.5, 0.75, 0.5, 0.75, 1.0, 0.6667, 1.0, 0.6667, 0.5, 0.6667, 0.5, 0.6667, 1.0, 0.5833, 1.0, 0.5833, 0.5, 0.5833, 0.5, 0.5833, 1.0, 0.5, 1.0, 0.5, 0.5, 0.5, 0.5, 0.5, 1.0, 0.4167, 1.0, 0.4167, 0.5, 0.4167, 0.5, 0.4167, 1.0, 0.3333, 1.0, 0.3333, 0.5, 0.3333, 0.5, 0.3333, 1.0, 0.25, 1.0, 0.25, 0.5, 0.25, 0.5, 0.25, 1.0, 0.1667, 1.0, 0.1667, 0.5, 0.4347, 0.25, 0.4099, 0.3423, 0.4099, 0.3423, 0.4347, 0.25, 0.1667, 0.5, 0.1667, 1.0, 0.08333, 1.0, 0.08333, 0.5, 0.08333, 0.5, 0.08333, 1.0, 7.451e-08, 1.0, 7.451e-08, 0.5, 0.75, 0.49, 0.87, 0.4578, 0.9578, 0.37, 0.99, 0.25, 0.9578, 0.13, 0.87, 0.04215, 0.75, 0.01, 0.63, 0.04215, 0.5422, 0.13, 0.51, 0.25, 0.5422, 0.37, 0.63, 0.4578, 0.25, 0.4347, 0.3423, 0.4099, 0.37, 0.4578, 0.25, 0.49, 0.3423, 0.4099, 0.4099, 0.3423, 0.4578, 0.37, 0.37, 0.4578, 0.4099, 0.3423, 0.4347, 0.25, 0.49, 0.25, 0.4578, 0.37, 0.4347, 0.25, 0.4099, 0.1577, 0.4578, 0.13, 0.49, 0.25, 0.4099, 0.1577, 0.3423, 0.09008, 0.37, 0.04215, 0.4578, 0.13, 0.3423, 0.09008, 0.25, 0.06534, 0.25, 0.01, 0.37, 0.04215, 0.25, 0.06534, 0.1577, 0.09008, 0.13, 0.04215, 0.25, 0.01, 0.1577, 0.09008, 0.09008, 0.1577, 0.04215, 0.13, 0.13, 0.04215, 0.09008, 0.1577, 0.06534, 0.25, 0.01, 0.25, 0.04215, 0.13, 0.06534, 0.25, 0.09008, 0.3423, 0.04215, 0.37, 0.01, 0.25, 0.09008, 0.3423, 0.1577, 0.4099, 0.13, 0.4578, 0.04215, 0.37, 0.1577, 0.4099, 0.25, 0.4347, 0.25, 0.49, 0.13, 0.4578, 0.25, 0.06534, 0.3423, 0.09008, 0.3423, 0.09008, 0.25, 0.06534, 0.09008, 0.3423, 0.06534, 0.25, 0.06534, 0.25, 0.09008, 0.3423, 0.1577, 0.09008, 0.25, 0.06534, 0.25, 0.06534, 0.1577, 0.09008, 0.4099, 0.1577, 0.4347, 0.25, 0.4347, 0.25, 0.4099, 0.1577, 0.1577, 0.4099, 0.09008, 0.3423, 0.09008, 0.3423, 0.1577, 0.4099, 0.3423, 0.4099, 0.25, 0.4347, 0.25, 0.4347, 0.3423, 0.4099, 0.09008, 0.1577, 0.1577, 0.09008, 0.1577, 0.09008, 0.09008, 0.1577, 0.3423, 0.09008, 0.4099, 0.1577, 0.4099, 0.1577, 0.3423, 0.09008, 0.25, 0.4347, 0.1577, 0.4099, 0.1577, 0.4099, 0.25, 0.4347, 0.4099, 0.3423, 0.3423, 0.4099, 0.3423, 0.4099, 0.4099, 0.3423, 0.06534, 0.25, 0.09008, 0.1577, 0.09008, 0.1577, 0.06534, 0.25, 0.25, 0.06534, 0.3423, 0.09008, 0.3423, 0.09008, 0.25, 0.06534, 0.1577, 0.09008, 0.25, 0.06534, 0.25, 0.06534, 0.1577, 0.09008, 0.4347, 0.25, 0.4099, 0.3423, 0.4099, 0.3423, 0.4347, 0.25, 0.09008, 0.3423, 0.06534, 0.25, 0.06534, 0.25, 0.09008, 0.3423, 0.1577, 0.09008, 0.25, 0.06534, 0.25, 0.06534, 0.1577, 0.09008, 0.4099, 0.1577, 0.4347, 0.25, 0.4347, 0.25, 0.4099, 0.1577, 0.1577, 0.4099, 0.09008, 0.3423, 0.09008, 0.3423, 0.1577, 0.4099, 0.3423, 0.4099, 0.25, 0.4347, 0.25, 0.4347, 0.3423, 0.4099, 0.09008, 0.1577, 0.1577, 0.09008, 0.1577, 0.09008, 0.09008, 0.1577, 0.3423, 0.09008, 0.4099, 0.1577, 0.4099, 0.1577, 0.3423, 0.09008, 0.25, 0.4347, 0.1577, 0.4099, 0.1577, 0.4099, 0.25, 0.4347, 0.4099, 0.3423, 0.3423, 0.4099, 0.3423, 0.4099, 0.4099, 0.3423, 0.06534, 0.25, 0.09008, 0.1577, 0.09008, 0.1577, 0.06534, 0.25, 0.25, 0.4347, 0.1577, 0.4099, 0.1577, 0.4099, 0.25, 0.4347, 0.4099, 0.1577, 0.4347, 0.25, 0.4347, 0.25, 0.4099, 0.1577, 0.1577, 0.4099, 0.09008, 0.3423, 0.09008, 0.3423, 0.1577, 0.4099, 0.09008, 0.1577, 0.1577, 0.09008, 0.1577, 0.09008, 0.09008, 0.1577, 0.3423, 0.09008, 0.4099, 0.1577, 0.4099, 0.1577, 0.3423, 0.09008, 0.282, 0.3054, 0.25, 0.314, 0.218, 0.3054, 0.1946, 0.282, 0.186, 0.25, 0.1946, 0.218, 0.218, 0.1946, 0.25, 0.186, 0.282, 0.1946, 0.3054, 0.218, 0.314, 0.25, 0.3054, 0.282, 0.06534, 0.25, 0.09008, 0.1577, 0.09008, 0.1577, 0.06534, 0.25, 0.25, 0.06534, 0.3423, 0.09008, 0.3423, 0.09008, 0.25, 0.06534, 0.4099, 0.3423, 0.3423, 0.4099, 0.3423, 0.4099, 0.4099, 0.3423, 0.4347, 0.25, 0.4099, 0.3423, 0.4099, 0.3423, 0.4347, 0.25, 0.09008, 0.3423, 0.06534, 0.25, 0.06534, 0.25, 0.09008, 0.3423, 0.3423, 0.4099, 0.25, 0.4347, 0.25, 0.314, 0.282, 0.3054, 0.4099, 0.3423, 0.3423, 0.4099, 0.282, 0.3054, 0.3054, 0.282, 0.4347, 0.25, 0.4099, 0.3423, 0.3054, 0.282, 0.314, 0.25, 0.4099, 0.1577, 0.4347, 0.25, 0.314, 0.25, 0.3054, 0.218, 0.3423, 0.09008, 0.4099, 0.1577, 0.3054, 0.218, 0.282, 0.1946, 0.25, 0.06534, 0.3423, 0.09008, 0.282, 0.1946, 0.25, 0.186, 0.1577, 0.09008, 0.25, 0.06534, 0.25, 0.186, 0.218, 0.1946, 0.09008, 0.1577, 0.1577, 0.09008, 0.218, 0.1946, 0.1946, 0.218, 0.06534, 0.25, 0.09008, 0.1577, 0.1946, 0.218, 0.186, 0.25, 0.09008, 0.3423, 0.06534, 0.25, 0.186, 0.25, 0.1946, 0.282, 0.1577, 0.4099, 0.09008, 0.3423, 0.1946, 0.282, 0.218, 0.3054, 0.25, 0.4347, 0.1577, 0.4099, 0.218, 0.3054, 0.25, 0.314, 0.3423, 0.4099, 0.25, 0.4347, 0.25, 0.4347, 0.3423, 0.4099])
me_cylinder_001.update()
me_cube_005 = bpy.data.meshes.new('Cube.005')
me_cube_005.from_pydata([(-0.045, -0.045, -0.045), (-0.045, -0.045, 0.045), (-0.045, 0.045, -0.045), (-0.045, 0.045, 0.045), (0.045, -0.045, -0.045), (0.045, -0.045, 0.045), (0.045, 0.045, -0.045), (0.045, 0.045, 0.045)], [], [(0, 1, 3, 2), (2, 3, 7, 6), (6, 7, 5, 4), (4, 5, 1, 0), (2, 6, 4, 0), (7, 3, 1, 5)])
_uv = me_cube_005.uv_layers.new(name='UVMap')
_uv.uv.foreach_set('vector', [0.375, 0.0, 0.625, 0.0, 0.625, 0.25, 0.375, 0.25, 0.375, 0.25, 0.625, 0.25, 0.625, 0.5, 0.375, 0.5, 0.375, 0.5, 0.625, 0.5, 0.625, 0.75, 0.375, 0.75, 0.375, 0.75, 0.625, 0.75, 0.625, 1.0, 0.375, 1.0, 0.125, 0.5, 0.375, 0.5, 0.375, 0.75, 0.125, 0.75, 0.625, 0.5, 0.875, 0.5, 0.875, 0.75, 0.625, 0.75])
me_cube_005.update()

# ---- objects
ob_building = bpy.data.objects.new('building', me_cube)
ob_light = bpy.data.objects.new('Light', light_light)
ob_camera = bpy.data.objects.new('Camera', cam_camera)
ob_ground = bpy.data.objects.new('ground', me_plane)
ob_building2 = bpy.data.objects.new('building2', me_cube_001)
ob_building3 = bpy.data.objects.new('building3', me_cube_002)
ob_road = bpy.data.objects.new('road', me_plane_001)
ob_pavement = bpy.data.objects.new('pavement', me_plane_002)
ob_stair_case = bpy.data.objects.new('stair case', me_plane_003)
ob_stair_case_stand = bpy.data.objects.new('stair case stand', me_cube_003)
ob_handle = bpy.data.objects.new('handle', me_vert)
ob_electric_pole = bpy.data.objects.new('electric pole', me_cylinder)
ob_circuit_pole = bpy.data.objects.new('circuit pole', me_cube_004)
ob_circuit = bpy.data.objects.new('circuit', me_cylinder_001)
ob_pole = bpy.data.objects.new('pole', me_cube_005)

# ---- transforms, parenting, visibility, modifiers, constraints
ob_building.location = (-0.264, 2.336, 1.0)
ob_building.scale = (0.8, 0.6, 1.0)
ob_building.lock_rotations_4d = False
ob_building.empty_display_type = 'ARROWS'
ob_building.lineart.crease_threshold = 0.0
ob_light.location = (4.076, 1.005, 5.904)
ob_light.rotation_euler = (0.6503, 0.05522, 1.866)
ob_light.lock_rotations_4d = False
ob_light.empty_display_type = 'ARROWS'
ob_light.color = (0.0, 0.0, 0.0, 0.0)
ob_light.lineart.crease_threshold = 0.0
ob_camera.location = (7.359, -6.926, 4.958)
ob_camera.rotation_euler = (1.109, 0.0, 0.8149)
ob_camera.lock_rotations_4d = False
ob_camera.empty_display_type = 'ARROWS'
ob_camera.color = (0.0, 0.0, 0.0, 0.0)
ob_camera.display_type = 'WIRE'
ob_camera.lineart.crease_threshold = 0.0
ob_ground.location = (0.0, 0.0, 0.0)
ob_ground.scale = (3.0, 3.0, 3.0)
ob_building2.location = (2.47, -0.9976, 1.0)
ob_building2.scale = (0.4, 1.0, 1.0)
ob_building2.lock_rotations_4d = False
ob_building2.empty_display_type = 'ARROWS'
ob_building2.lineart.crease_threshold = 0.0
ob_building3.location = (2.143, 2.358, 1.0)
ob_building3.scale = (0.4646, 0.6424, 1.0)
ob_building3.lock_rotations_4d = False
ob_building3.empty_display_type = 'ARROWS'
ob_building3.lineart.crease_threshold = 0.0
ob_road.location = (0.0, 0.0, 0.0)
ob_pavement.location = (0.0, 0.0, 0.0)
ob_stair_case.location = (1.416, 1.783, 0.0416)
ob_stair_case.scale = (1.251, 0.4378, 0.4378)
_m = ob_stair_case.modifiers.new('Wireframe', 'WIREFRAME')
_m = ob_stair_case.modifiers.new('Array', 'ARRAY')
_m.count = 11
_m.relative_offset_displace = (0.0, 0.7, 5.0)
ob_stair_case_stand.location = (1.307, 2.424, 0.4739)
ob_stair_case_stand.scale = (0.01575, 0.01575, 0.01575)
ob_handle.location = (1.295, 2.435, 0.4958)
_m = ob_handle.modifiers.new('Skin', 'SKIN')
ob_electric_pole.location = (-1.177, -1.226, 1.0)
ob_circuit_pole.location = (-1.176, -1.225, 1.83)
ob_circuit_pole.scale = (7.403, 1.0, 0.2796)
ob_circuit.location = (-1.429, -1.229, 1.857)
_m = ob_circuit.modifiers.new('Array', 'ARRAY')
_m.relative_offset_displace = (1.61, 0.0, 0.0)
_m = ob_circuit.modifiers.new('Array.001', 'ARRAY')
_m.relative_offset_displace = (3.54, 0.0, 0.0)
ob_pole.location = (-1.231, -1.227, 1.602)
ob_pole.scale = (0.3816, 6.286, 0.3816)
_m = ob_pole.modifiers.new('Array', 'ARRAY')
_m.relative_offset_displace = (3.16, 0.0, 0.0)

# ---- collection membership
col_collection.objects.link(ob_building)
col_collection.objects.link(ob_light)
col_collection.objects.link(ob_camera)
col_collection.objects.link(ob_ground)
col_collection.objects.link(ob_building2)
col_collection.objects.link(ob_building3)
col_collection.objects.link(ob_road)
col_collection.objects.link(ob_pavement)
col_collection.objects.link(ob_stair_case)
col_collection.objects.link(ob_stair_case_stand)
col_collection.objects.link(ob_handle)
col_collection.objects.link(ob_electric_pole)
col_collection.objects.link(ob_circuit_pole)
col_collection.objects.link(ob_circuit)
col_collection.objects.link(ob_pole)

# ---- scene / render settings (as saved in the file)
scene.camera = ob_camera
scene.frame_start = 1; scene.frame_end = 250; scene.frame_set(49)
scene.render.engine = 'BLENDER_EEVEE_NEXT'
scene.cycles.sampling_pattern = 'TABULATED_SOBOL'
scene.cycles.use_light_tree = False
scene.view_settings.view_transform = 'Filmic'
bpy.context.view_layer.update()
